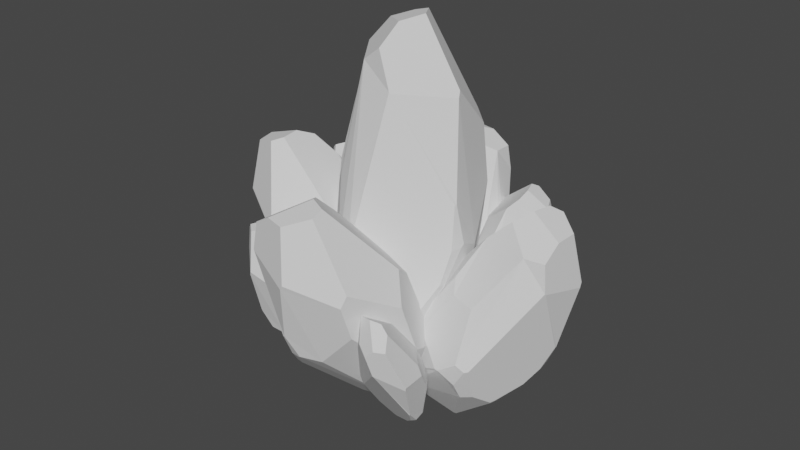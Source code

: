 # Source: Crystal.blend  (saved by Blender 3.3.6; exported with 4.5.12 LTS)
import bpy
from mathutils import Matrix  # noqa: F401  (used for matrix-valued properties, if any)

bpy.ops.wm.read_factory_settings(use_empty=True)
scene = bpy.context.scene
scene.name = 'Scene'

# ---- collections
col_collection = bpy.data.collections.new('Collection'); scene.collection.children.link(col_collection)

# ---- world
world_world = bpy.data.worlds.new('World'); scene.world = world_world
world_world.use_nodes = True; world_world.node_tree.nodes.clear()
_N = world_world.node_tree.nodes; _L = world_world.node_tree.links
n0 = _N.new('ShaderNodeOutputWorld'); n0.name = 'World Output'; n0.location = (300, 300)
n1 = _N.new('ShaderNodeBackground'); n1.name = 'Background'; n1.location = (10, 300)
n1.inputs[0].default_value = (0.05088, 0.05088, 0.05088, 1.0)
_L.new(n1.outputs[0], n0.inputs[0])
n0.is_active_output = True
world_world.color = (0.05088, 0.05088, 0.05088)
world_world.use_sun_shadow = False
world_world.sun_shadow_jitter_overblur = 0.0

# ---- meshes
me_sphere_001 = bpy.data.meshes.new('Sphere.001')
me_sphere_001.from_pydata([(-0.6023, 0.03644, 2.114), (0.388, 0.8493, 1.286), (0.9249, -0.3227, 0.0), (0.8998, -0.2503, 0.5444), (0.5357, 0.7774, 1.142), (0.9059, -0.2205, 0.5549), (0.0, -1.099, -0.5824), (-0.3587, 0.4587, -2.316), (-0.5101, -0.2598, -2.283), (-0.6994, 1.372e-07, -2.027), (-0.1093, 0.03914, -2.668), (-0.444, -0.2477, -2.354), (0.4875, 0.3239, -2.299), (0.121, 0.05179, -2.706), (0.1019, 1.055, -0.7425), (-0.0386, 1.099, 0.2535), (-0.4378, 0.961, 0.652), (0.8636, -0.4501, -0.4108), (0.6593, -0.7112, -0.8434), (0.4022, -0.4755, -2.018), (0.4047, -0.4441, -2.044), (-0.2445, -0.4632, 2.086), (0.04114, -1.134, -0.04921), (0.0, -1.14, -0.1204), (0.6464, 0.7408, 0.4353), (-0.7532, 0.004411, 1.527), (-0.8831, -0.3208, -0.5374), (-0.8008, -0.2697, 0.6902), (-0.7067, -0.001604, -1.827), (-0.5143, 0.5197, -2.012), (-0.8745, -0.2122, -1.046), (-0.7059, 1.372e-07, -2.014), (-0.677, 0.07225, -2.038), (-0.5506, 0.395, -2.117), (-0.6039, 0.8384, 0.212), (-0.4877, 0.696, -1.599), (-0.8336, 0.2892, 0.5011), (-0.8998, -0.1978, -0.7169), (0.1586, 1.029, -0.8533), (-0.345, 0.4899, -2.296), (0.2745, 0.2997, -2.56), (0.3821, 0.3391, -2.433), (0.1052, 1.048, -0.8253), (-0.4167, 0.7064, -1.801), (0.3524, 0.9341, -1.021), (0.4838, 0.4431, -2.153), (-0.4275, 0.6195, -2.012), (-0.8605, -0.2722, -1.046), (-0.8624, -0.3702, -0.6759), (-0.5685, -0.3008, -1.946), (-0.6496, -0.2469, -2.012), (0.334, -0.9843, -0.7162), (0.611, -0.762, -0.8831), (0.1938, -1.014, -0.8643), (0.3551, -0.528, -1.969), (0.3997, -0.4884, -2.007), (0.4021, -0.4879, -2.004), (0.6282, -0.7371, -0.9247), (-0.678, -0.454, 0.4822), (-0.1503, -1.091, -0.1506), (-0.4, -0.7155, 0.7345), (-0.2852, -1.008, -0.6192), (-0.3229, -0.9745, -0.6689), (-0.7697, -0.4945, -0.6026), (0.9577, -0.1818, 0.0), (0.9639, -0.141, 0.04216), (0.5009, 0.3328, -2.268), (0.5001, 0.3094, -2.06), (0.5469, -0.07805, -1.948), (0.8782, -0.3775, -0.4398), (0.902, 0.1644, -0.09861), (0.5127, 0.3845, -1.978), (0.6764, 0.07972, 1.684), (0.6524, 0.1296, 1.758), (0.2635, -0.6026, 1.834), (0.246, -0.6154, 1.853), (0.02037, -0.5133, 2.28), (-0.4378, 0.2278, 2.384), (-0.287, 0.4886, 2.43), (-0.08864, 0.4884, 2.485), (0.1513, 0.1329, 2.545), (0.02765, -0.1879, 2.505)], [], [(42, 14, 38), (65, 5, 3, 2, 64), (57, 18, 52), (74, 3, 5, 72), (80, 73, 4, 1, 79), (69, 64, 2, 17), (54, 55, 56, 57, 52, 51, 53), (32, 31, 28, 30, 37, 36, 34, 35, 29, 33), (33, 7, 10, 11, 8, 9, 32), (39, 40, 13, 10, 7), (79, 1, 15, 16, 78), (44, 45, 41, 40, 39, 46, 43, 42, 38), (51, 22, 23, 6, 53), (63, 58, 27, 26, 48), (25, 36, 37, 26, 27), (78, 16, 34, 36, 25, 0, 77), (9, 31, 32), (48, 26, 37, 30, 47), (50, 47, 30, 28), (70, 71, 45, 44, 24), (29, 35, 43, 46), (35, 34, 16, 15, 14, 42, 43), (64, 69, 68, 67, 66, 71, 70, 65), (33, 29, 46, 39, 7), (24, 44, 38, 14, 15, 1, 4), (8, 49, 50, 28, 31, 9), (58, 63, 62, 61, 59, 60), (68, 69, 17, 18, 57, 56, 19, 20), (19, 56, 55), (11, 10, 13, 20, 19, 55, 54), (75, 22, 51, 52, 18, 17, 2, 3, 74), (47, 50, 49, 62, 63, 48), (54, 53, 6, 61, 62, 49, 8, 11), (76, 21, 60, 59, 23, 22, 75), (6, 23, 59, 61), (0, 25, 27, 58, 60, 21), (12, 67, 68, 20, 13, 40, 41), (12, 66, 67), (41, 45, 71, 66, 12), (65, 70, 24, 4, 73, 72, 5), (73, 80, 81, 76, 75, 74, 72), (80, 79, 78, 77, 81), (0, 21, 76, 81, 77)])
_uv = me_sphere_001.uv_layers.new(name='UVMap')
_uv.uv.foreach_set('vector', [0.5393, 0.3582, 0.5375, 0.3739, 0.5679, 0.3528, 1.0, 0.5234, 0.9689, 0.621, 0.9656, 0.619, 0.979, 0.5154, 0.9966, 0.5154, 0.8199, 0.3392, 0.8366, 0.3547, 0.8106, 0.3472, 0.6242, 0.8647, 0.9656, 0.619, 0.9689, 0.621, 0.8457, 0.836, 0.564, 1.0, 0.8328, 0.8501, 0.7702, 0.7329, 0.691, 0.7604, 0.4352, 0.9886, 0.954, 0.4316, 0.9966, 0.5154, 0.979, 0.5154, 0.9461, 0.4371, 0.6733, 0.1403, 0.6973, 0.1332, 0.6986, 0.1337, 0.8199, 0.3392, 0.8106, 0.3472, 0.662, 0.379, 0.5868, 0.3508, 0.1195, 0.1272, 0.104, 0.1318, 0.1036, 0.1673, 0.01359, 0.3162, 0.0, 0.3788, 0.03553, 0.6108, 0.1588, 0.5557, 0.2211, 0.2109, 0.2068, 0.1322, 0.1874, 0.1122, 0.1874, 0.1122, 0.2903, 0.07435, 0.4241, 0.00731, 0.2446, 0.0671, 0.2091, 0.0805, 0.1075, 0.1293, 0.1195, 0.1272, 0.2977, 0.07808, 0.6301, 0.02782, 0.5477, 0.0, 0.4241, 0.00731, 0.2903, 0.07435, 0.4352, 0.9886, 0.691, 0.7604, 0.4621, 0.5637, 0.2479, 0.6395, 0.3288, 0.9782, 0.6719, 0.321, 0.7424, 0.1053, 0.6878, 0.05201, 0.6301, 0.02782, 0.2977, 0.07808, 0.2534, 0.1322, 0.2592, 0.1724, 0.5393, 0.3582, 0.5679, 0.3528, 0.662, 0.379, 0.5049, 0.506, 0.4828, 0.4924, 0.4828, 0.4045, 0.5868, 0.3508, 0.06983, 0.4006, 0.119, 0.6072, 0.0531, 0.6468, 0.008936, 0.413, 0.02008, 0.3866, 0.07865, 0.8061, 0.03553, 0.6108, 0.0, 0.3788, 0.008936, 0.413, 0.0531, 0.6468, 0.3288, 0.9782, 0.2479, 0.6395, 0.1588, 0.5557, 0.03553, 0.6108, 0.07865, 0.8061, 0.1596, 0.9179, 0.2479, 0.9694, 0.1075, 0.1293, 0.104, 0.1318, 0.1195, 0.1272, 0.02008, 0.3866, 0.008936, 0.413, 0.0, 0.3788, 0.01359, 0.3162, 0.02109, 0.3162, 0.1342, 0.1322, 0.02109, 0.3162, 0.01359, 0.3162, 0.1036, 0.1673, 0.9668, 0.4966, 0.7579, 0.1386, 0.7424, 0.1053, 0.6719, 0.321, 0.8296, 0.5983, 0.2068, 0.1322, 0.2211, 0.2109, 0.2592, 0.1724, 0.2534, 0.1322, 0.2211, 0.2109, 0.1588, 0.5557, 0.2479, 0.6395, 0.4621, 0.5637, 0.5375, 0.3739, 0.5393, 0.3582, 0.2592, 0.1724, 0.9966, 0.5154, 0.954, 0.4316, 0.7763, 0.1443, 0.7511, 0.1229, 0.7516, 0.08347, 0.7579, 0.1386, 0.9668, 0.4966, 1.0, 0.5234, 0.1874, 0.1122, 0.2068, 0.1322, 0.2534, 0.1322, 0.2977, 0.07808, 0.2903, 0.07435, 0.8296, 0.5983, 0.6719, 0.321, 0.5679, 0.3528, 0.5375, 0.3739, 0.4621, 0.5637, 0.691, 0.7604, 0.7702, 0.7329, 0.2091, 0.0805, 0.1777, 0.1448, 0.1342, 0.1322, 0.1036, 0.1673, 0.104, 0.1318, 0.1075, 0.1293, 0.119, 0.6072, 0.06983, 0.4006, 0.3095, 0.388, 0.3298, 0.3974, 0.4021, 0.4867, 0.2682, 0.6552, 0.7763, 0.1443, 0.954, 0.4316, 0.9461, 0.4371, 0.8366, 0.3547, 0.8199, 0.3392, 0.6986, 0.1337, 0.6986, 0.1311, 0.6999, 0.1261, 0.6986, 0.1311, 0.6986, 0.1337, 0.6973, 0.1332, 0.2446, 0.0671, 0.4241, 0.00731, 0.5477, 0.0, 0.6999, 0.1261, 0.6986, 0.1311, 0.6973, 0.1332, 0.6733, 0.1403, 0.6148, 0.8682, 0.5049, 0.506, 0.662, 0.379, 0.8106, 0.3472, 0.8366, 0.3547, 0.9461, 0.4371, 0.979, 0.5154, 0.9656, 0.619, 0.6242, 0.8647, 0.02109, 0.3162, 0.1342, 0.1322, 0.1777, 0.1448, 0.3095, 0.388, 0.06983, 0.4006, 0.02008, 0.3866, 0.6733, 0.1403, 0.5868, 0.3508, 0.4828, 0.4045, 0.3298, 0.3974, 0.3095, 0.388, 0.1777, 0.1448, 0.2091, 0.0805, 0.2446, 0.0671, 0.4937, 0.9496, 0.3516, 0.9126, 0.2682, 0.6552, 0.4021, 0.4867, 0.4828, 0.4924, 0.5049, 0.506, 0.6148, 0.8682, 0.4828, 0.4045, 0.4828, 0.4924, 0.4021, 0.4867, 0.3298, 0.3974, 0.1596, 0.9179, 0.07865, 0.8061, 0.0531, 0.6468, 0.119, 0.6072, 0.2682, 0.6552, 0.3516, 0.9126, 0.7444, 0.07758, 0.7511, 0.1229, 0.7763, 0.1443, 0.6999, 0.1261, 0.5477, 0.0, 0.6301, 0.02782, 0.6878, 0.05201, 0.7444, 0.07758, 0.7516, 0.08347, 0.7511, 0.1229, 0.6878, 0.05201, 0.7424, 0.1053, 0.7579, 0.1386, 0.7516, 0.08347, 0.7444, 0.07758, 1.0, 0.5234, 0.9668, 0.4966, 0.8296, 0.5983, 0.7702, 0.7329, 0.8328, 0.8501, 0.8457, 0.836, 0.9689, 0.621, 0.8328, 0.8501, 0.564, 1.0, 0.4976, 0.9925, 0.4937, 0.9496, 0.6148, 0.8682, 0.6242, 0.8647, 0.8457, 0.836, 0.564, 1.0, 0.4352, 0.9886, 0.3288, 0.9782, 0.2479, 0.9694, 0.4976, 0.9925, 0.1596, 0.9179, 0.3516, 0.9126, 0.4937, 0.9496, 0.4976, 0.9925, 0.2479, 0.9694])
me_sphere_001.update()
me_sphere_003 = bpy.data.meshes.new('Sphere.003')
me_sphere_003.from_pydata([(1.57, -0.07769, 0.4966), (1.755, 0.8047, -0.2648), (2.004, 0.007035, -1.31), (2.142, 0.07214, -0.9962), (1.825, 0.7858, -0.411), (2.142, 0.09725, -0.9896), (1.404, -0.8701, -1.337), (0.2101, 0.1885, -1.962), (0.3053, -0.4103, -1.962), (0.1942, -0.2539, -1.718), (0.3718, -0.07794, -2.3), (0.3236, -0.3845, -2.026), (0.8126, 0.32, -2.311), (0.5094, -0.00511, -2.413), (0.8641, 0.8255, -1.229), (1.077, 0.8494, -0.6257), (0.9747, 0.643, -0.2626), (1.865, -0.1209, -1.522), (1.658, -0.393, -1.703), (1.052, -0.316, -2.211), (1.037, -0.2917, -2.223), (1.928, -0.3667, 0.2815), (1.61, -0.8699, -1.068), (1.562, -0.8883, -1.091), (1.683, 0.7676, -0.8438), (1.291, -0.1617, 0.2353), (0.6301, -0.5105, -0.8692), (1.063, -0.4121, -0.23), (0.2534, -0.2513, -1.606), (0.1879, 0.2014, -1.727), (0.4457, -0.4387, -1.137), (0.194, -0.2553, -1.708), (0.1869, -0.1919, -1.725), (0.1625, 0.09146, -1.783), (0.7556, 0.4888, -0.4478), (0.2919, 0.3578, -1.494), (0.837, 0.006992, -0.258), (0.5301, -0.4249, -0.9464), (0.8731, 0.8179, -1.315), (0.2174, 0.2172, -1.954), (0.594, 0.2343, -2.369), (0.6958, 0.2985, -2.339), (0.8418, 0.8183, -1.276), (0.2718, 0.3797, -1.632), (0.9731, 0.7933, -1.494), (0.8258, 0.4158, -2.217), (0.2198, 0.3031, -1.751), (0.4704, -0.4813, -1.149), (0.6125, -0.5472, -0.9583), (0.3847, -0.4486, -1.76), (0.2959, -0.4312, -1.757), (1.553, -0.6919, -1.532), (1.627, -0.4471, -1.711), (1.421, -0.7586, -1.559), (1.05, -0.3684, -2.172), (1.057, -0.3264, -2.206), (1.059, -0.3252, -2.205), (1.618, -0.4242, -1.738), (1.126, -0.527, -0.413), (1.439, -0.893, -1.041), (1.459, -0.6452, -0.4173), (1.179, -0.8798, -1.231), (1.129, -0.8657, -1.239), (0.7296, -0.6157, -0.9697), (1.989, 0.1255, -1.308), (1.996, 0.1602, -1.283), (0.8291, 0.3316, -2.298), (0.9007, 0.3192, -2.188), (1.068, 0.03481, -2.188), (1.846, -0.06135, -1.536), (1.831, 0.3759, -1.301), (0.916, 0.3834, -2.14), (2.272, 0.2993, -0.2504), (2.266, 0.3335, -0.1951), (2.222, -0.3408, -0.07627), (2.219, -0.355, -0.06067), (2.179, -0.3262, 0.2742), (1.717, 0.1246, 0.5978), (1.764, 0.3703, 0.5904), (1.913, 0.4269, 0.5397), (2.184, 0.2196, 0.436), (2.172, -0.06497, 0.4293)], [], [(42, 14, 38), (65, 5, 3, 2, 64), (57, 18, 52), (74, 3, 5, 72), (80, 73, 4, 1, 79), (69, 64, 2, 17), (54, 55, 56, 57, 52, 51, 53), (32, 31, 28, 30, 37, 36, 34, 35, 29, 33), (33, 7, 10, 11, 8, 9, 32), (39, 40, 13, 10, 7), (79, 1, 15, 16, 78), (44, 45, 41, 40, 39, 46, 43, 42, 38), (51, 22, 23, 6, 53), (63, 58, 27, 26, 48), (25, 36, 37, 26, 27), (78, 16, 34, 36, 25, 0, 77), (9, 31, 32), (48, 26, 37, 30, 47), (50, 47, 30, 28), (70, 71, 45, 44, 24), (29, 35, 43, 46), (35, 34, 16, 15, 14, 42, 43), (64, 69, 68, 67, 66, 71, 70, 65), (33, 29, 46, 39, 7), (24, 44, 38, 14, 15, 1, 4), (8, 49, 50, 28, 31, 9), (58, 63, 62, 61, 59, 60), (68, 69, 17, 18, 57, 56, 19, 20), (19, 56, 55), (11, 10, 13, 20, 19, 55, 54), (75, 22, 51, 52, 18, 17, 2, 3, 74), (47, 50, 49, 62, 63, 48), (54, 53, 6, 61, 62, 49, 8, 11), (76, 21, 60, 59, 23, 22, 75), (6, 23, 59, 61), (0, 25, 27, 58, 60, 21), (12, 67, 68, 20, 13, 40, 41), (12, 66, 67), (41, 45, 71, 66, 12), (65, 70, 24, 4, 73, 72, 5), (73, 80, 81, 76, 75, 74, 72), (80, 79, 78, 77, 81), (0, 21, 76, 81, 77)])
_uv = me_sphere_003.uv_layers.new(name='UVMap')
_uv.uv.foreach_set('vector', [0.5393, 0.3582, 0.5375, 0.3739, 0.5679, 0.3528, 1.0, 0.5234, 0.9689, 0.621, 0.9656, 0.619, 0.979, 0.5154, 0.9966, 0.5154, 0.8199, 0.3392, 0.8366, 0.3547, 0.8106, 0.3472, 0.6242, 0.8647, 0.9656, 0.619, 0.9689, 0.621, 0.8457, 0.836, 0.564, 1.0, 0.8328, 0.8501, 0.7702, 0.7329, 0.691, 0.7604, 0.4352, 0.9886, 0.954, 0.4316, 0.9966, 0.5154, 0.979, 0.5154, 0.9461, 0.4371, 0.6733, 0.1403, 0.6973, 0.1332, 0.6986, 0.1337, 0.8199, 0.3392, 0.8106, 0.3472, 0.662, 0.379, 0.5868, 0.3508, 0.1195, 0.1272, 0.104, 0.1318, 0.1036, 0.1673, 0.01359, 0.3162, 0.0, 0.3788, 0.03553, 0.6108, 0.1588, 0.5557, 0.2211, 0.2109, 0.2068, 0.1322, 0.1874, 0.1122, 0.1874, 0.1122, 0.2903, 0.07435, 0.4241, 0.00731, 0.2446, 0.0671, 0.2091, 0.0805, 0.1075, 0.1293, 0.1195, 0.1272, 0.2977, 0.07808, 0.6301, 0.02782, 0.5477, 0.0, 0.4241, 0.00731, 0.2903, 0.07435, 0.4352, 0.9886, 0.691, 0.7604, 0.4621, 0.5637, 0.2479, 0.6395, 0.3288, 0.9782, 0.6719, 0.321, 0.7424, 0.1053, 0.6878, 0.05201, 0.6301, 0.02782, 0.2977, 0.07808, 0.2534, 0.1322, 0.2592, 0.1724, 0.5393, 0.3582, 0.5679, 0.3528, 0.662, 0.379, 0.5049, 0.506, 0.4828, 0.4924, 0.4828, 0.4045, 0.5868, 0.3508, 0.06983, 0.4006, 0.119, 0.6072, 0.0531, 0.6468, 0.008936, 0.413, 0.02008, 0.3866, 0.07865, 0.8061, 0.03553, 0.6108, 0.0, 0.3788, 0.008936, 0.413, 0.0531, 0.6468, 0.3288, 0.9782, 0.2479, 0.6395, 0.1588, 0.5557, 0.03553, 0.6108, 0.07865, 0.8061, 0.1596, 0.9179, 0.2479, 0.9694, 0.1075, 0.1293, 0.104, 0.1318, 0.1195, 0.1272, 0.02008, 0.3866, 0.008936, 0.413, 0.0, 0.3788, 0.01359, 0.3162, 0.02109, 0.3162, 0.1342, 0.1322, 0.02109, 0.3162, 0.01359, 0.3162, 0.1036, 0.1673, 0.9668, 0.4966, 0.7579, 0.1386, 0.7424, 0.1053, 0.6719, 0.321, 0.8296, 0.5983, 0.2068, 0.1322, 0.2211, 0.2109, 0.2592, 0.1724, 0.2534, 0.1322, 0.2211, 0.2109, 0.1588, 0.5557, 0.2479, 0.6395, 0.4621, 0.5637, 0.5375, 0.3739, 0.5393, 0.3582, 0.2592, 0.1724, 0.9966, 0.5154, 0.954, 0.4316, 0.7763, 0.1443, 0.7511, 0.1229, 0.7516, 0.08347, 0.7579, 0.1386, 0.9668, 0.4966, 1.0, 0.5234, 0.1874, 0.1122, 0.2068, 0.1322, 0.2534, 0.1322, 0.2977, 0.07808, 0.2903, 0.07435, 0.8296, 0.5983, 0.6719, 0.321, 0.5679, 0.3528, 0.5375, 0.3739, 0.4621, 0.5637, 0.691, 0.7604, 0.7702, 0.7329, 0.2091, 0.0805, 0.1777, 0.1448, 0.1342, 0.1322, 0.1036, 0.1673, 0.104, 0.1318, 0.1075, 0.1293, 0.119, 0.6072, 0.06983, 0.4006, 0.3095, 0.388, 0.3298, 0.3974, 0.4021, 0.4867, 0.2682, 0.6552, 0.7763, 0.1443, 0.954, 0.4316, 0.9461, 0.4371, 0.8366, 0.3547, 0.8199, 0.3392, 0.6986, 0.1337, 0.6986, 0.1311, 0.6999, 0.1261, 0.6986, 0.1311, 0.6986, 0.1337, 0.6973, 0.1332, 0.2446, 0.0671, 0.4241, 0.00731, 0.5477, 0.0, 0.6999, 0.1261, 0.6986, 0.1311, 0.6973, 0.1332, 0.6733, 0.1403, 0.6148, 0.8682, 0.5049, 0.506, 0.662, 0.379, 0.8106, 0.3472, 0.8366, 0.3547, 0.9461, 0.4371, 0.979, 0.5154, 0.9656, 0.619, 0.6242, 0.8647, 0.02109, 0.3162, 0.1342, 0.1322, 0.1777, 0.1448, 0.3095, 0.388, 0.06983, 0.4006, 0.02008, 0.3866, 0.6733, 0.1403, 0.5868, 0.3508, 0.4828, 0.4045, 0.3298, 0.3974, 0.3095, 0.388, 0.1777, 0.1448, 0.2091, 0.0805, 0.2446, 0.0671, 0.4937, 0.9496, 0.3516, 0.9126, 0.2682, 0.6552, 0.4021, 0.4867, 0.4828, 0.4924, 0.5049, 0.506, 0.6148, 0.8682, 0.4828, 0.4045, 0.4828, 0.4924, 0.4021, 0.4867, 0.3298, 0.3974, 0.1596, 0.9179, 0.07865, 0.8061, 0.0531, 0.6468, 0.119, 0.6072, 0.2682, 0.6552, 0.3516, 0.9126, 0.7444, 0.07758, 0.7511, 0.1229, 0.7763, 0.1443, 0.6999, 0.1261, 0.5477, 0.0, 0.6301, 0.02782, 0.6878, 0.05201, 0.7444, 0.07758, 0.7516, 0.08347, 0.7511, 0.1229, 0.6878, 0.05201, 0.7424, 0.1053, 0.7579, 0.1386, 0.7516, 0.08347, 0.7444, 0.07758, 1.0, 0.5234, 0.9668, 0.4966, 0.8296, 0.5983, 0.7702, 0.7329, 0.8328, 0.8501, 0.8457, 0.836, 0.9689, 0.621, 0.8328, 0.8501, 0.564, 1.0, 0.4976, 0.9925, 0.4937, 0.9496, 0.6148, 0.8682, 0.6242, 0.8647, 0.8457, 0.836, 0.564, 1.0, 0.4352, 0.9886, 0.3288, 0.9782, 0.2479, 0.9694, 0.4976, 0.9925, 0.1596, 0.9179, 0.3516, 0.9126, 0.4937, 0.9496, 0.4976, 0.9925, 0.2479, 0.9694])
me_sphere_003.update()
me_sphere_004 = bpy.data.meshes.new('Sphere.004')
me_sphere_004.from_pydata([(-1.431, -0.07944, 0.7577), (-1.339, -0.9762, -0.003701), (-1.818, -0.2916, -1.049), (-1.93, -0.3956, -0.7351), (-1.412, -0.9796, -0.1499), (-1.922, -0.4195, -0.7285), (-1.513, 0.7262, -1.076), (-0.05424, 0.07957, -1.701), (-0.3266, 0.6213, -1.701), (-0.1733, 0.506, -1.456), (-0.2892, 0.2844, -2.039), (-0.3363, 0.5912, -1.765), (-0.5885, -0.2284, -2.049), (-0.3981, 0.1733, -2.152), (-0.4842, -0.7258, -0.9674), (-0.68, -0.8132, -0.3646), (-0.6449, -0.5855, -0.001482), (-1.725, -0.1275, -1.261), (-1.611, 0.1943, -1.442), (-1.009, 0.3049, -1.95), (-0.9879, 0.2863, -1.962), (-1.86, 0.08736, 0.5426), (-1.709, 0.6634, -0.8067), (-1.669, 0.6957, -0.8294), (-1.282, -0.919, -0.5827), (-1.191, 0.08533, 0.4965), (-0.6666, 0.6182, -0.608), (-1.049, 0.3931, 0.03112), (-0.229, 0.4856, -1.345), (-0.02916, 0.07404, -1.466), (-0.469, 0.6057, -0.8758), (-0.1735, 0.5074, -1.447), (-0.1475, 0.4491, -1.464), (-0.03831, 0.1865, -1.522), (-0.4829, -0.372, -0.1867), (-0.0808, -0.1065, -1.233), (-0.7066, 0.06237, 0.003101), (-0.5452, 0.567, -0.6853), (-0.4951, -0.7213, -1.053), (-0.0525, 0.05007, -1.692), (-0.4061, -0.08052, -2.108), (-0.4837, -0.1726, -2.078), (-0.4651, -0.7122, -1.015), (-0.05506, -0.1213, -1.371), (-0.5978, -0.7281, -1.233), (-0.572, -0.3238, -1.956), (-0.0287, -0.03252, -1.49), (-0.5055, 0.6389, -0.8881), (-0.6609, 0.6585, -0.6972), (-0.4139, 0.6337, -1.498), (-0.324, 0.6441, -1.496), (-1.601, 0.511, -1.271), (-1.597, 0.2555, -1.45), (-1.495, 0.6148, -1.298), (-1.023, 0.3556, -1.91), (-1.018, 0.3132, -1.944), (-1.019, 0.3114, -1.944), (-1.582, 0.2362, -1.477), (-1.144, 0.4835, -0.1519), (-1.554, 0.7372, -0.7795), (-1.497, 0.4952, -0.1562), (-1.301, 0.8036, -0.9703), (-1.25, 0.8053, -0.9783), (-0.7932, 0.6883, -0.7086), (-1.768, -0.4, -1.047), (-1.765, -0.4352, -1.022), (-0.6007, -0.2445, -2.037), (-0.6727, -0.2544, -1.927), (-0.918, -0.03413, -1.927), (-1.689, -0.1787, -1.275), (-1.542, -0.5907, -1.04), (-0.6677, -0.3202, -1.879), (-1.985, -0.6515, 0.01069), (-1.97, -0.6824, 0.06604), (-2.131, -0.02629, 0.1848), (-2.133, -0.01194, 0.2004), (-2.087, -0.02737, 0.5353), (-1.509, -0.3165, 0.8589), (-1.48, -0.5651, 0.8515), (-1.605, -0.6643, 0.8008), (-1.925, -0.5488, 0.6971), (-2.0, -0.274, 0.6904)], [], [(42, 14, 38), (65, 5, 3, 2, 64), (57, 18, 52), (74, 3, 5, 72), (80, 73, 4, 1, 79), (69, 64, 2, 17), (54, 55, 56, 57, 52, 51, 53), (32, 31, 28, 30, 37, 36, 34, 35, 29, 33), (33, 7, 10, 11, 8, 9, 32), (39, 40, 13, 10, 7), (79, 1, 15, 16, 78), (44, 45, 41, 40, 39, 46, 43, 42, 38), (51, 22, 23, 6, 53), (63, 58, 27, 26, 48), (25, 36, 37, 26, 27), (78, 16, 34, 36, 25, 0, 77), (9, 31, 32), (48, 26, 37, 30, 47), (50, 47, 30, 28), (70, 71, 45, 44, 24), (29, 35, 43, 46), (35, 34, 16, 15, 14, 42, 43), (64, 69, 68, 67, 66, 71, 70, 65), (33, 29, 46, 39, 7), (24, 44, 38, 14, 15, 1, 4), (8, 49, 50, 28, 31, 9), (58, 63, 62, 61, 59, 60), (68, 69, 17, 18, 57, 56, 19, 20), (19, 56, 55), (11, 10, 13, 20, 19, 55, 54), (75, 22, 51, 52, 18, 17, 2, 3, 74), (47, 50, 49, 62, 63, 48), (54, 53, 6, 61, 62, 49, 8, 11), (76, 21, 60, 59, 23, 22, 75), (6, 23, 59, 61), (0, 25, 27, 58, 60, 21), (12, 67, 68, 20, 13, 40, 41), (12, 66, 67), (41, 45, 71, 66, 12), (65, 70, 24, 4, 73, 72, 5), (73, 80, 81, 76, 75, 74, 72), (80, 79, 78, 77, 81), (0, 21, 76, 81, 77)])
_uv = me_sphere_004.uv_layers.new(name='UVMap')
_uv.uv.foreach_set('vector', [0.5393, 0.3582, 0.5375, 0.3739, 0.5679, 0.3528, 1.0, 0.5234, 0.9689, 0.621, 0.9656, 0.619, 0.979, 0.5154, 0.9966, 0.5154, 0.8199, 0.3392, 0.8366, 0.3547, 0.8106, 0.3472, 0.6242, 0.8647, 0.9656, 0.619, 0.9689, 0.621, 0.8457, 0.836, 0.564, 1.0, 0.8328, 0.8501, 0.7702, 0.7329, 0.691, 0.7604, 0.4352, 0.9886, 0.954, 0.4316, 0.9966, 0.5154, 0.979, 0.5154, 0.9461, 0.4371, 0.6733, 0.1403, 0.6973, 0.1332, 0.6986, 0.1337, 0.8199, 0.3392, 0.8106, 0.3472, 0.662, 0.379, 0.5868, 0.3508, 0.1195, 0.1272, 0.104, 0.1318, 0.1036, 0.1673, 0.01359, 0.3162, 0.0, 0.3788, 0.03553, 0.6108, 0.1588, 0.5557, 0.2211, 0.2109, 0.2068, 0.1322, 0.1874, 0.1122, 0.1874, 0.1122, 0.2903, 0.07435, 0.4241, 0.00731, 0.2446, 0.0671, 0.2091, 0.0805, 0.1075, 0.1293, 0.1195, 0.1272, 0.2977, 0.07808, 0.6301, 0.02782, 0.5477, 0.0, 0.4241, 0.00731, 0.2903, 0.07435, 0.4352, 0.9886, 0.691, 0.7604, 0.4621, 0.5637, 0.2479, 0.6395, 0.3288, 0.9782, 0.6719, 0.321, 0.7424, 0.1053, 0.6878, 0.05201, 0.6301, 0.02782, 0.2977, 0.07808, 0.2534, 0.1322, 0.2592, 0.1724, 0.5393, 0.3582, 0.5679, 0.3528, 0.662, 0.379, 0.5049, 0.506, 0.4828, 0.4924, 0.4828, 0.4045, 0.5868, 0.3508, 0.06983, 0.4006, 0.119, 0.6072, 0.0531, 0.6468, 0.008936, 0.413, 0.02008, 0.3866, 0.07865, 0.8061, 0.03553, 0.6108, 0.0, 0.3788, 0.008936, 0.413, 0.0531, 0.6468, 0.3288, 0.9782, 0.2479, 0.6395, 0.1588, 0.5557, 0.03553, 0.6108, 0.07865, 0.8061, 0.1596, 0.9179, 0.2479, 0.9694, 0.1075, 0.1293, 0.104, 0.1318, 0.1195, 0.1272, 0.02008, 0.3866, 0.008936, 0.413, 0.0, 0.3788, 0.01359, 0.3162, 0.02109, 0.3162, 0.1342, 0.1322, 0.02109, 0.3162, 0.01359, 0.3162, 0.1036, 0.1673, 0.9668, 0.4966, 0.7579, 0.1386, 0.7424, 0.1053, 0.6719, 0.321, 0.8296, 0.5983, 0.2068, 0.1322, 0.2211, 0.2109, 0.2592, 0.1724, 0.2534, 0.1322, 0.2211, 0.2109, 0.1588, 0.5557, 0.2479, 0.6395, 0.4621, 0.5637, 0.5375, 0.3739, 0.5393, 0.3582, 0.2592, 0.1724, 0.9966, 0.5154, 0.954, 0.4316, 0.7763, 0.1443, 0.7511, 0.1229, 0.7516, 0.08347, 0.7579, 0.1386, 0.9668, 0.4966, 1.0, 0.5234, 0.1874, 0.1122, 0.2068, 0.1322, 0.2534, 0.1322, 0.2977, 0.07808, 0.2903, 0.07435, 0.8296, 0.5983, 0.6719, 0.321, 0.5679, 0.3528, 0.5375, 0.3739, 0.4621, 0.5637, 0.691, 0.7604, 0.7702, 0.7329, 0.2091, 0.0805, 0.1777, 0.1448, 0.1342, 0.1322, 0.1036, 0.1673, 0.104, 0.1318, 0.1075, 0.1293, 0.119, 0.6072, 0.06983, 0.4006, 0.3095, 0.388, 0.3298, 0.3974, 0.4021, 0.4867, 0.2682, 0.6552, 0.7763, 0.1443, 0.954, 0.4316, 0.9461, 0.4371, 0.8366, 0.3547, 0.8199, 0.3392, 0.6986, 0.1337, 0.6986, 0.1311, 0.6999, 0.1261, 0.6986, 0.1311, 0.6986, 0.1337, 0.6973, 0.1332, 0.2446, 0.0671, 0.4241, 0.00731, 0.5477, 0.0, 0.6999, 0.1261, 0.6986, 0.1311, 0.6973, 0.1332, 0.6733, 0.1403, 0.6148, 0.8682, 0.5049, 0.506, 0.662, 0.379, 0.8106, 0.3472, 0.8366, 0.3547, 0.9461, 0.4371, 0.979, 0.5154, 0.9656, 0.619, 0.6242, 0.8647, 0.02109, 0.3162, 0.1342, 0.1322, 0.1777, 0.1448, 0.3095, 0.388, 0.06983, 0.4006, 0.02008, 0.3866, 0.6733, 0.1403, 0.5868, 0.3508, 0.4828, 0.4045, 0.3298, 0.3974, 0.3095, 0.388, 0.1777, 0.1448, 0.2091, 0.0805, 0.2446, 0.0671, 0.4937, 0.9496, 0.3516, 0.9126, 0.2682, 0.6552, 0.4021, 0.4867, 0.4828, 0.4924, 0.5049, 0.506, 0.6148, 0.8682, 0.4828, 0.4045, 0.4828, 0.4924, 0.4021, 0.4867, 0.3298, 0.3974, 0.1596, 0.9179, 0.07865, 0.8061, 0.0531, 0.6468, 0.119, 0.6072, 0.2682, 0.6552, 0.3516, 0.9126, 0.7444, 0.07758, 0.7511, 0.1229, 0.7763, 0.1443, 0.6999, 0.1261, 0.5477, 0.0, 0.6301, 0.02782, 0.6878, 0.05201, 0.7444, 0.07758, 0.7516, 0.08347, 0.7511, 0.1229, 0.6878, 0.05201, 0.7424, 0.1053, 0.7579, 0.1386, 0.7516, 0.08347, 0.7444, 0.07758, 1.0, 0.5234, 0.9668, 0.4966, 0.8296, 0.5983, 0.7702, 0.7329, 0.8328, 0.8501, 0.8457, 0.836, 0.9689, 0.621, 0.8328, 0.8501, 0.564, 1.0, 0.4976, 0.9925, 0.4937, 0.9496, 0.6148, 0.8682, 0.6242, 0.8647, 0.8457, 0.836, 0.564, 1.0, 0.4352, 0.9886, 0.3288, 0.9782, 0.2479, 0.9694, 0.4976, 0.9925, 0.1596, 0.9179, 0.3516, 0.9126, 0.4937, 0.9496, 0.4976, 0.9925, 0.2479, 0.9694])
me_sphere_004.update()
me_sphere_005 = bpy.data.meshes.new('Sphere.005')
me_sphere_005.from_pydata([(-0.2348, 1.41, 0.5641), (-1.087, 1.704, -0.1974), (-0.2643, 1.851, -1.243), (-0.3115, 1.996, -0.9287), (-1.059, 1.772, -0.3436), (-0.3364, 1.999, -0.9222), (0.5302, 1.145, -1.27), (-0.6703, 0.09452, -1.895), (-0.06426, 0.1135, -1.895), (-0.2334, 0.02295, -1.65), (-0.3856, 0.2213, -2.233), (-0.08751, 0.1349, -1.958), (-0.7248, 0.7088, -2.243), (-0.4405, 0.367, -2.346), (-1.22, 0.8236, -1.161), (-1.217, 1.038, -0.5582), (-1.025, 0.9103, -0.1951), (-0.1548, 1.697, -1.455), (0.08906, 1.458, -1.636), (-0.06374, 0.8661, -2.144), (-0.08974, 0.8543, -2.156), (0.09695, 1.729, 0.3489), (0.556, 1.35, -1.0), (0.5683, 1.299, -1.023), (-1.059, 1.628, -0.7764), (-0.1867, 1.123, 0.3028), (0.07608, 0.4231, -0.8017), (0.03307, 0.8652, -0.1625), (-0.2285, 0.08205, -1.539), (-0.6859, 0.0741, -1.66), (-0.01845, 0.2492, -1.069), (-0.232, 0.02258, -1.641), (-0.2958, 0.02352, -1.657), (-0.58, 0.03504, -1.716), (-0.8994, 0.6735, -0.3803), (-0.8279, 0.1969, -1.427), (-0.4112, 0.6935, -0.1906), (-0.02145, 0.3346, -0.8789), (-1.211, 0.8316, -1.247), (-0.6978, 0.1054, -1.886), (-0.6674, 0.4811, -2.301), (-0.7182, 0.5902, -2.272), (-1.215, 0.8006, -1.208), (-0.8522, 0.1798, -1.564), (-1.174, 0.9276, -1.427), (-0.8182, 0.734, -2.149), (-0.7827, 0.1185, -1.684), (0.027, 0.2684, -1.082), (0.1102, 0.401, -0.8908), (-0.0163, 0.1875, -1.692), (-0.04473, 0.1015, -1.689), (0.3723, 1.316, -1.465), (0.1387, 1.42, -1.643), (0.4218, 1.176, -1.492), (-0.01203, 0.8572, -2.104), (-0.05277, 0.8699, -2.138), (-0.05365, 0.8723, -2.138), (0.115, 1.414, -1.67), (0.155, 0.9131, -0.3456), (0.5575, 1.178, -0.9732), (0.3141, 1.228, -0.3499), (0.5115, 0.9208, -1.164), (0.4913, 0.8735, -1.172), (0.1929, 0.5086, -0.9022), (-0.3836, 1.851, -1.24), (-0.4172, 1.863, -1.216), (-0.7342, 0.7266, -2.231), (-0.7129, 0.7961, -2.12), (-0.4098, 0.9259, -2.121), (-0.2163, 1.686, -1.469), (-0.6519, 1.726, -1.233), (-0.7747, 0.8193, -2.072), (-0.5205, 2.154, -0.183), (-0.555, 2.153, -0.1276), (0.1082, 2.023, -0.008814), (0.122, 2.019, 0.006778), (0.08836, 1.983, 0.3417), (-0.417, 1.581, 0.6653), (-0.6548, 1.659, 0.6578), (-0.6922, 1.814, 0.6071), (-0.4524, 2.056, 0.5034), (-0.1717, 2.009, 0.4968)], [], [(42, 14, 38), (65, 5, 3, 2, 64), (57, 18, 52), (74, 3, 5, 72), (80, 73, 4, 1, 79), (69, 64, 2, 17), (54, 55, 56, 57, 52, 51, 53), (32, 31, 28, 30, 37, 36, 34, 35, 29, 33), (33, 7, 10, 11, 8, 9, 32), (39, 40, 13, 10, 7), (79, 1, 15, 16, 78), (44, 45, 41, 40, 39, 46, 43, 42, 38), (51, 22, 23, 6, 53), (63, 58, 27, 26, 48), (25, 36, 37, 26, 27), (78, 16, 34, 36, 25, 0, 77), (9, 31, 32), (48, 26, 37, 30, 47), (50, 47, 30, 28), (70, 71, 45, 44, 24), (29, 35, 43, 46), (35, 34, 16, 15, 14, 42, 43), (64, 69, 68, 67, 66, 71, 70, 65), (33, 29, 46, 39, 7), (24, 44, 38, 14, 15, 1, 4), (8, 49, 50, 28, 31, 9), (58, 63, 62, 61, 59, 60), (68, 69, 17, 18, 57, 56, 19, 20), (19, 56, 55), (11, 10, 13, 20, 19, 55, 54), (75, 22, 51, 52, 18, 17, 2, 3, 74), (47, 50, 49, 62, 63, 48), (54, 53, 6, 61, 62, 49, 8, 11), (76, 21, 60, 59, 23, 22, 75), (6, 23, 59, 61), (0, 25, 27, 58, 60, 21), (12, 67, 68, 20, 13, 40, 41), (12, 66, 67), (41, 45, 71, 66, 12), (65, 70, 24, 4, 73, 72, 5), (73, 80, 81, 76, 75, 74, 72), (80, 79, 78, 77, 81), (0, 21, 76, 81, 77)])
_uv = me_sphere_005.uv_layers.new(name='UVMap')
_uv.uv.foreach_set('vector', [0.5393, 0.3582, 0.5375, 0.3739, 0.5679, 0.3528, 1.0, 0.5234, 0.9689, 0.621, 0.9656, 0.619, 0.979, 0.5154, 0.9966, 0.5154, 0.8199, 0.3392, 0.8366, 0.3547, 0.8106, 0.3472, 0.6242, 0.8647, 0.9656, 0.619, 0.9689, 0.621, 0.8457, 0.836, 0.564, 1.0, 0.8328, 0.8501, 0.7702, 0.7329, 0.691, 0.7604, 0.4352, 0.9886, 0.954, 0.4316, 0.9966, 0.5154, 0.979, 0.5154, 0.9461, 0.4371, 0.6733, 0.1403, 0.6973, 0.1332, 0.6986, 0.1337, 0.8199, 0.3392, 0.8106, 0.3472, 0.662, 0.379, 0.5868, 0.3508, 0.1195, 0.1272, 0.104, 0.1318, 0.1036, 0.1673, 0.01359, 0.3162, 0.0, 0.3788, 0.03553, 0.6108, 0.1588, 0.5557, 0.2211, 0.2109, 0.2068, 0.1322, 0.1874, 0.1122, 0.1874, 0.1122, 0.2903, 0.07435, 0.4241, 0.00731, 0.2446, 0.0671, 0.2091, 0.0805, 0.1075, 0.1293, 0.1195, 0.1272, 0.2977, 0.07808, 0.6301, 0.02782, 0.5477, 0.0, 0.4241, 0.00731, 0.2903, 0.07435, 0.4352, 0.9886, 0.691, 0.7604, 0.4621, 0.5637, 0.2479, 0.6395, 0.3288, 0.9782, 0.6719, 0.321, 0.7424, 0.1053, 0.6878, 0.05201, 0.6301, 0.02782, 0.2977, 0.07808, 0.2534, 0.1322, 0.2592, 0.1724, 0.5393, 0.3582, 0.5679, 0.3528, 0.662, 0.379, 0.5049, 0.506, 0.4828, 0.4924, 0.4828, 0.4045, 0.5868, 0.3508, 0.06983, 0.4006, 0.119, 0.6072, 0.0531, 0.6468, 0.008936, 0.413, 0.02008, 0.3866, 0.07865, 0.8061, 0.03553, 0.6108, 0.0, 0.3788, 0.008936, 0.413, 0.0531, 0.6468, 0.3288, 0.9782, 0.2479, 0.6395, 0.1588, 0.5557, 0.03553, 0.6108, 0.07865, 0.8061, 0.1596, 0.9179, 0.2479, 0.9694, 0.1075, 0.1293, 0.104, 0.1318, 0.1195, 0.1272, 0.02008, 0.3866, 0.008936, 0.413, 0.0, 0.3788, 0.01359, 0.3162, 0.02109, 0.3162, 0.1342, 0.1322, 0.02109, 0.3162, 0.01359, 0.3162, 0.1036, 0.1673, 0.9668, 0.4966, 0.7579, 0.1386, 0.7424, 0.1053, 0.6719, 0.321, 0.8296, 0.5983, 0.2068, 0.1322, 0.2211, 0.2109, 0.2592, 0.1724, 0.2534, 0.1322, 0.2211, 0.2109, 0.1588, 0.5557, 0.2479, 0.6395, 0.4621, 0.5637, 0.5375, 0.3739, 0.5393, 0.3582, 0.2592, 0.1724, 0.9966, 0.5154, 0.954, 0.4316, 0.7763, 0.1443, 0.7511, 0.1229, 0.7516, 0.08347, 0.7579, 0.1386, 0.9668, 0.4966, 1.0, 0.5234, 0.1874, 0.1122, 0.2068, 0.1322, 0.2534, 0.1322, 0.2977, 0.07808, 0.2903, 0.07435, 0.8296, 0.5983, 0.6719, 0.321, 0.5679, 0.3528, 0.5375, 0.3739, 0.4621, 0.5637, 0.691, 0.7604, 0.7702, 0.7329, 0.2091, 0.0805, 0.1777, 0.1448, 0.1342, 0.1322, 0.1036, 0.1673, 0.104, 0.1318, 0.1075, 0.1293, 0.119, 0.6072, 0.06983, 0.4006, 0.3095, 0.388, 0.3298, 0.3974, 0.4021, 0.4867, 0.2682, 0.6552, 0.7763, 0.1443, 0.954, 0.4316, 0.9461, 0.4371, 0.8366, 0.3547, 0.8199, 0.3392, 0.6986, 0.1337, 0.6986, 0.1311, 0.6999, 0.1261, 0.6986, 0.1311, 0.6986, 0.1337, 0.6973, 0.1332, 0.2446, 0.0671, 0.4241, 0.00731, 0.5477, 0.0, 0.6999, 0.1261, 0.6986, 0.1311, 0.6973, 0.1332, 0.6733, 0.1403, 0.6148, 0.8682, 0.5049, 0.506, 0.662, 0.379, 0.8106, 0.3472, 0.8366, 0.3547, 0.9461, 0.4371, 0.979, 0.5154, 0.9656, 0.619, 0.6242, 0.8647, 0.02109, 0.3162, 0.1342, 0.1322, 0.1777, 0.1448, 0.3095, 0.388, 0.06983, 0.4006, 0.02008, 0.3866, 0.6733, 0.1403, 0.5868, 0.3508, 0.4828, 0.4045, 0.3298, 0.3974, 0.3095, 0.388, 0.1777, 0.1448, 0.2091, 0.0805, 0.2446, 0.0671, 0.4937, 0.9496, 0.3516, 0.9126, 0.2682, 0.6552, 0.4021, 0.4867, 0.4828, 0.4924, 0.5049, 0.506, 0.6148, 0.8682, 0.4828, 0.4045, 0.4828, 0.4924, 0.4021, 0.4867, 0.3298, 0.3974, 0.1596, 0.9179, 0.07865, 0.8061, 0.0531, 0.6468, 0.119, 0.6072, 0.2682, 0.6552, 0.3516, 0.9126, 0.7444, 0.07758, 0.7511, 0.1229, 0.7763, 0.1443, 0.6999, 0.1261, 0.5477, 0.0, 0.6301, 0.02782, 0.6878, 0.05201, 0.7444, 0.07758, 0.7516, 0.08347, 0.7511, 0.1229, 0.6878, 0.05201, 0.7424, 0.1053, 0.7579, 0.1386, 0.7516, 0.08347, 0.7444, 0.07758, 1.0, 0.5234, 0.9668, 0.4966, 0.8296, 0.5983, 0.7702, 0.7329, 0.8328, 0.8501, 0.8457, 0.836, 0.9689, 0.621, 0.8328, 0.8501, 0.564, 1.0, 0.4976, 0.9925, 0.4937, 0.9496, 0.6148, 0.8682, 0.6242, 0.8647, 0.8457, 0.836, 0.564, 1.0, 0.4352, 0.9886, 0.3288, 0.9782, 0.2479, 0.9694, 0.4976, 0.9925, 0.1596, 0.9179, 0.3516, 0.9126, 0.4937, 0.9496, 0.4976, 0.9925, 0.2479, 0.9694])
me_sphere_005.update()
me_sphere_006 = bpy.data.meshes.new('Sphere.006')
me_sphere_006.from_pydata([(-0.05397, -1.501, 0.8252), (0.7501, -1.909, 0.06375), (-0.0848, -1.941, -0.9814), (-0.05792, -2.092, -0.6676), (0.7135, -1.972, -0.08247), (-0.0336, -2.098, -0.6611), (-0.7757, -1.134, -1.008), (0.5568, -0.2569, -1.633), (-0.04615, -0.1931, -1.634), (0.1338, -0.1265, -1.389), (0.2575, -0.3438, -1.972), (-0.02604, -0.2175, -1.697), (0.5271, -0.8729, -1.982), (0.292, -0.4955, -2.085), (1.002, -1.054, -0.9), (0.9694, -1.266, -0.2971), (0.7968, -1.113, 0.06597), (-0.1723, -1.774, -1.194), (-0.3813, -1.504, -1.375), (-0.1493, -0.9386, -1.883), (-0.1219, -0.9305, -1.895), (-0.4261, -1.772, 0.61), (-0.8292, -1.333, -0.7392), (-0.8344, -1.282, -0.7619), (0.733, -1.83, -0.5153), (-0.06246, -1.21, 0.5639), (-0.2274, -0.4807, -0.5406), (-0.2451, -0.9246, 0.09857), (0.1208, -0.1843, -1.278), (0.575, -0.2388, -1.399), (-0.11, -0.3213, -0.8084), (0.1325, -0.1259, -1.379), (0.1955, -0.1355, -1.396), (0.4755, -0.1857, -1.455), (0.7049, -0.8617, -0.1192), (0.699, -0.3799, -1.166), (0.2185, -0.815, 0.07055), (-0.1187, -0.4063, -0.6178), (0.9921, -1.061, -0.986), (0.5826, -0.2714, -1.625), (0.5012, -0.6395, -2.04), (0.5367, -0.7545, -2.011), (1.001, -1.031, -0.9471), (0.7253, -0.3662, -1.303), (0.9423, -1.151, -1.166), (0.6161, -0.9106, -1.888), (0.6649, -0.2961, -1.423), (-0.1577, -0.3341, -0.8206), (-0.2582, -0.4542, -0.6297), (-0.1038, -0.2599, -1.431), (-0.06387, -0.1786, -1.428), (-0.6426, -1.325, -1.204), (-0.4253, -1.459, -1.382), (-0.6725, -1.179, -1.231), (-0.1993, -0.9228, -1.843), (-0.1607, -0.9409, -1.877), (-0.1601, -0.9434, -1.877), (-0.401, -1.457, -1.409), (-0.3724, -0.9554, -0.08445), (-0.8072, -1.163, -0.7121), (-0.573, -1.246, -0.08875), (-0.7266, -0.9144, -0.9028), (-0.7002, -0.8702, -0.9109), (-0.3548, -0.5494, -0.6411), (0.03337, -1.958, -0.9793), (0.06502, -1.974, -0.9544), (0.534, -0.8918, -1.97), (0.5034, -0.9578, -1.859), (0.1854, -1.045, -1.86), (-0.11, -1.772, -1.208), (0.3162, -1.871, -0.9722), (0.5614, -0.9892, -1.811), (0.1277, -2.276, 0.07814), (0.162, -2.28, 0.1335), (-0.4774, -2.061, 0.2523), (-0.4905, -2.055, 0.2679), (-0.4522, -2.024, 0.6028), (0.1033, -1.695, 0.9264), (0.3282, -1.805, 0.9189), (0.3441, -1.964, 0.8682), (0.07356, -2.171, 0.7645), (-0.1981, -2.085, 0.7579)], [], [(42, 14, 38), (65, 5, 3, 2, 64), (57, 18, 52), (74, 3, 5, 72), (80, 73, 4, 1, 79), (69, 64, 2, 17), (54, 55, 56, 57, 52, 51, 53), (32, 31, 28, 30, 37, 36, 34, 35, 29, 33), (33, 7, 10, 11, 8, 9, 32), (39, 40, 13, 10, 7), (79, 1, 15, 16, 78), (44, 45, 41, 40, 39, 46, 43, 42, 38), (51, 22, 23, 6, 53), (63, 58, 27, 26, 48), (25, 36, 37, 26, 27), (78, 16, 34, 36, 25, 0, 77), (9, 31, 32), (48, 26, 37, 30, 47), (50, 47, 30, 28), (70, 71, 45, 44, 24), (29, 35, 43, 46), (35, 34, 16, 15, 14, 42, 43), (64, 69, 68, 67, 66, 71, 70, 65), (33, 29, 46, 39, 7), (24, 44, 38, 14, 15, 1, 4), (8, 49, 50, 28, 31, 9), (58, 63, 62, 61, 59, 60), (68, 69, 17, 18, 57, 56, 19, 20), (19, 56, 55), (11, 10, 13, 20, 19, 55, 54), (75, 22, 51, 52, 18, 17, 2, 3, 74), (47, 50, 49, 62, 63, 48), (54, 53, 6, 61, 62, 49, 8, 11), (76, 21, 60, 59, 23, 22, 75), (6, 23, 59, 61), (0, 25, 27, 58, 60, 21), (12, 67, 68, 20, 13, 40, 41), (12, 66, 67), (41, 45, 71, 66, 12), (65, 70, 24, 4, 73, 72, 5), (73, 80, 81, 76, 75, 74, 72), (80, 79, 78, 77, 81), (0, 21, 76, 81, 77)])
_uv = me_sphere_006.uv_layers.new(name='UVMap')
_uv.uv.foreach_set('vector', [0.5393, 0.3582, 0.5375, 0.3739, 0.5679, 0.3528, 1.0, 0.5234, 0.9689, 0.621, 0.9656, 0.619, 0.979, 0.5154, 0.9966, 0.5154, 0.8199, 0.3392, 0.8366, 0.3547, 0.8106, 0.3472, 0.6242, 0.8647, 0.9656, 0.619, 0.9689, 0.621, 0.8457, 0.836, 0.564, 1.0, 0.8328, 0.8501, 0.7702, 0.7329, 0.691, 0.7604, 0.4352, 0.9886, 0.954, 0.4316, 0.9966, 0.5154, 0.979, 0.5154, 0.9461, 0.4371, 0.6733, 0.1403, 0.6973, 0.1332, 0.6986, 0.1337, 0.8199, 0.3392, 0.8106, 0.3472, 0.662, 0.379, 0.5868, 0.3508, 0.1195, 0.1272, 0.104, 0.1318, 0.1036, 0.1673, 0.01359, 0.3162, 0.0, 0.3788, 0.03553, 0.6108, 0.1588, 0.5557, 0.2211, 0.2109, 0.2068, 0.1322, 0.1874, 0.1122, 0.1874, 0.1122, 0.2903, 0.07435, 0.4241, 0.00731, 0.2446, 0.0671, 0.2091, 0.0805, 0.1075, 0.1293, 0.1195, 0.1272, 0.2977, 0.07808, 0.6301, 0.02782, 0.5477, 0.0, 0.4241, 0.00731, 0.2903, 0.07435, 0.4352, 0.9886, 0.691, 0.7604, 0.4621, 0.5637, 0.2479, 0.6395, 0.3288, 0.9782, 0.6719, 0.321, 0.7424, 0.1053, 0.6878, 0.05201, 0.6301, 0.02782, 0.2977, 0.07808, 0.2534, 0.1322, 0.2592, 0.1724, 0.5393, 0.3582, 0.5679, 0.3528, 0.662, 0.379, 0.5049, 0.506, 0.4828, 0.4924, 0.4828, 0.4045, 0.5868, 0.3508, 0.06983, 0.4006, 0.119, 0.6072, 0.0531, 0.6468, 0.008936, 0.413, 0.02008, 0.3866, 0.07865, 0.8061, 0.03553, 0.6108, 0.0, 0.3788, 0.008936, 0.413, 0.0531, 0.6468, 0.3288, 0.9782, 0.2479, 0.6395, 0.1588, 0.5557, 0.03553, 0.6108, 0.07865, 0.8061, 0.1596, 0.9179, 0.2479, 0.9694, 0.1075, 0.1293, 0.104, 0.1318, 0.1195, 0.1272, 0.02008, 0.3866, 0.008936, 0.413, 0.0, 0.3788, 0.01359, 0.3162, 0.02109, 0.3162, 0.1342, 0.1322, 0.02109, 0.3162, 0.01359, 0.3162, 0.1036, 0.1673, 0.9668, 0.4966, 0.7579, 0.1386, 0.7424, 0.1053, 0.6719, 0.321, 0.8296, 0.5983, 0.2068, 0.1322, 0.2211, 0.2109, 0.2592, 0.1724, 0.2534, 0.1322, 0.2211, 0.2109, 0.1588, 0.5557, 0.2479, 0.6395, 0.4621, 0.5637, 0.5375, 0.3739, 0.5393, 0.3582, 0.2592, 0.1724, 0.9966, 0.5154, 0.954, 0.4316, 0.7763, 0.1443, 0.7511, 0.1229, 0.7516, 0.08347, 0.7579, 0.1386, 0.9668, 0.4966, 1.0, 0.5234, 0.1874, 0.1122, 0.2068, 0.1322, 0.2534, 0.1322, 0.2977, 0.07808, 0.2903, 0.07435, 0.8296, 0.5983, 0.6719, 0.321, 0.5679, 0.3528, 0.5375, 0.3739, 0.4621, 0.5637, 0.691, 0.7604, 0.7702, 0.7329, 0.2091, 0.0805, 0.1777, 0.1448, 0.1342, 0.1322, 0.1036, 0.1673, 0.104, 0.1318, 0.1075, 0.1293, 0.119, 0.6072, 0.06983, 0.4006, 0.3095, 0.388, 0.3298, 0.3974, 0.4021, 0.4867, 0.2682, 0.6552, 0.7763, 0.1443, 0.954, 0.4316, 0.9461, 0.4371, 0.8366, 0.3547, 0.8199, 0.3392, 0.6986, 0.1337, 0.6986, 0.1311, 0.6999, 0.1261, 0.6986, 0.1311, 0.6986, 0.1337, 0.6973, 0.1332, 0.2446, 0.0671, 0.4241, 0.00731, 0.5477, 0.0, 0.6999, 0.1261, 0.6986, 0.1311, 0.6973, 0.1332, 0.6733, 0.1403, 0.6148, 0.8682, 0.5049, 0.506, 0.662, 0.379, 0.8106, 0.3472, 0.8366, 0.3547, 0.9461, 0.4371, 0.979, 0.5154, 0.9656, 0.619, 0.6242, 0.8647, 0.02109, 0.3162, 0.1342, 0.1322, 0.1777, 0.1448, 0.3095, 0.388, 0.06983, 0.4006, 0.02008, 0.3866, 0.6733, 0.1403, 0.5868, 0.3508, 0.4828, 0.4045, 0.3298, 0.3974, 0.3095, 0.388, 0.1777, 0.1448, 0.2091, 0.0805, 0.2446, 0.0671, 0.4937, 0.9496, 0.3516, 0.9126, 0.2682, 0.6552, 0.4021, 0.4867, 0.4828, 0.4924, 0.5049, 0.506, 0.6148, 0.8682, 0.4828, 0.4045, 0.4828, 0.4924, 0.4021, 0.4867, 0.3298, 0.3974, 0.1596, 0.9179, 0.07865, 0.8061, 0.0531, 0.6468, 0.119, 0.6072, 0.2682, 0.6552, 0.3516, 0.9126, 0.7444, 0.07758, 0.7511, 0.1229, 0.7763, 0.1443, 0.6999, 0.1261, 0.5477, 0.0, 0.6301, 0.02782, 0.6878, 0.05201, 0.7444, 0.07758, 0.7516, 0.08347, 0.7511, 0.1229, 0.6878, 0.05201, 0.7424, 0.1053, 0.7579, 0.1386, 0.7516, 0.08347, 0.7444, 0.07758, 1.0, 0.5234, 0.9668, 0.4966, 0.8296, 0.5983, 0.7702, 0.7329, 0.8328, 0.8501, 0.8457, 0.836, 0.9689, 0.621, 0.8328, 0.8501, 0.564, 1.0, 0.4976, 0.9925, 0.4937, 0.9496, 0.6148, 0.8682, 0.6242, 0.8647, 0.8457, 0.836, 0.564, 1.0, 0.4352, 0.9886, 0.3288, 0.9782, 0.2479, 0.9694, 0.4976, 0.9925, 0.1596, 0.9179, 0.3516, 0.9126, 0.4937, 0.9496, 0.4976, 0.9925, 0.2479, 0.9694])
me_sphere_006.update()
me_sphere_007 = bpy.data.meshes.new('Sphere.007')
me_sphere_007.from_pydata([(0.7919, -1.739, -0.2389), (1.344, -1.436, -0.7977), (1.243, -1.437, -1.58), (1.33, -1.568, -1.394), (1.391, -1.433, -0.9143), (1.34, -1.564, -1.389), (0.5012, -1.345, -1.475), (0.267, -0.4279, -1.636), (0.07062, -0.5949, -1.662), (0.04874, -0.5774, -1.467), (0.2809, -0.466, -1.907), (0.09813, -0.5809, -1.709), (0.7231, -0.5768, -2.007), (0.406, -0.4823, -2.014), (0.8818, -0.7804, -1.268), (0.9743, -1.03, -0.8979), (0.7934, -1.123, -0.6264), (1.12, -1.345, -1.698), (0.8915, -1.262, -1.78), (0.5917, -0.842, -1.996), (0.5938, -0.8272, -2.001), (0.9071, -1.901, -0.4683), (0.6066, -1.508, -1.334), (0.5708, -1.484, -1.339), (1.331, -1.259, -1.182), (0.6052, -1.563, -0.3587), (0.1391, -1.049, -0.9791), (0.396, -1.39, -0.632), (0.07729, -0.6327, -1.403), (0.2396, -0.4774, -1.469), (0.07777, -0.8813, -1.123), (0.04723, -0.5802, -1.46), (0.07123, -0.5594, -1.47), (0.1817, -0.4741, -1.503), (0.6077, -1.008, -0.7075), (0.3513, -0.5527, -1.329), (0.4372, -1.195, -0.5983), (0.1201, -0.9664, -1.01), (0.8912, -0.7633, -1.329), (0.283, -0.4274, -1.631), (0.5565, -0.4819, -2.0), (0.6442, -0.5217, -2.002), (0.8689, -0.7595, -1.295), (0.3595, -0.5029, -1.42), (0.957, -0.7654, -1.475), (0.7644, -0.5875, -1.945), (0.3045, -0.464, -1.491), (0.07587, -0.898, -1.137), (0.1199, -1.025, -1.037), (0.08681, -0.6917, -1.539), (0.03915, -0.6493, -1.518), (0.6854, -1.323, -1.641), (0.8495, -1.257, -1.778), (0.5774, -1.27, -1.631), (0.5647, -0.8624, -1.969), (0.5901, -0.848, -1.994), (0.5919, -0.8488, -1.994), (0.8564, -1.242, -1.795), (0.4008, -1.394, -0.7731), (0.4893, -1.444, -1.278), (0.556, -1.566, -0.85), (0.3498, -1.275, -1.353), (0.3259, -1.248, -1.347), (0.1639, -1.089, -1.071), (1.284, -1.406, -1.575), (1.301, -1.409, -1.559), (0.7372, -0.585, -2.002), (0.7671, -0.6487, -1.942), (0.749, -0.782, -1.981), (1.135, -1.321, -1.703), (1.293, -1.286, -1.533), (0.7999, -0.6548, -1.912), (1.446, -1.775, -0.9054), (1.453, -1.78, -0.8657), (1.128, -1.932, -0.7794), (1.119, -1.938, -0.7682), (1.08, -2.003, -0.528), (0.96, -1.788, -0.1994), (1.095, -1.756, -0.213), (1.215, -1.798, -0.2803), (1.302, -1.934, -0.4129), (1.174, -1.986, -0.4172)], [], [(42, 14, 38), (65, 5, 3, 2, 64), (57, 18, 52), (74, 3, 5, 72), (80, 73, 4, 1, 79), (69, 64, 2, 17), (54, 55, 56, 57, 52, 51, 53), (32, 31, 28, 30, 37, 36, 34, 35, 29, 33), (33, 7, 10, 11, 8, 9, 32), (39, 40, 13, 10, 7), (79, 1, 15, 16, 78), (44, 45, 41, 40, 39, 46, 43, 42, 38), (51, 22, 23, 6, 53), (63, 58, 27, 26, 48), (25, 36, 37, 26, 27), (78, 16, 34, 36, 25, 0, 77), (9, 31, 32), (48, 26, 37, 30, 47), (50, 47, 30, 28), (70, 71, 45, 44, 24), (29, 35, 43, 46), (35, 34, 16, 15, 14, 42, 43), (64, 69, 68, 67, 66, 71, 70, 65), (33, 29, 46, 39, 7), (24, 44, 38, 14, 15, 1, 4), (8, 49, 50, 28, 31, 9), (58, 63, 62, 61, 59, 60), (68, 69, 17, 18, 57, 56, 19, 20), (19, 56, 55), (11, 10, 13, 20, 19, 55, 54), (75, 22, 51, 52, 18, 17, 2, 3, 74), (47, 50, 49, 62, 63, 48), (54, 53, 6, 61, 62, 49, 8, 11), (76, 21, 60, 59, 23, 22, 75), (6, 23, 59, 61), (0, 25, 27, 58, 60, 21), (12, 67, 68, 20, 13, 40, 41), (12, 66, 67), (41, 45, 71, 66, 12), (65, 70, 24, 4, 73, 72, 5), (73, 80, 81, 76, 75, 74, 72), (80, 79, 78, 77, 81), (0, 21, 76, 81, 77)])
_uv = me_sphere_007.uv_layers.new(name='UVMap')
_uv.uv.foreach_set('vector', [0.5393, 0.3582, 0.5375, 0.3739, 0.5679, 0.3528, 1.0, 0.5234, 0.9689, 0.621, 0.9656, 0.619, 0.979, 0.5154, 0.9966, 0.5154, 0.8199, 0.3392, 0.8366, 0.3547, 0.8106, 0.3472, 0.6242, 0.8647, 0.9656, 0.619, 0.9689, 0.621, 0.8457, 0.836, 0.564, 1.0, 0.8328, 0.8501, 0.7702, 0.7329, 0.691, 0.7604, 0.4352, 0.9886, 0.954, 0.4316, 0.9966, 0.5154, 0.979, 0.5154, 0.9461, 0.4371, 0.6733, 0.1403, 0.6973, 0.1332, 0.6986, 0.1337, 0.8199, 0.3392, 0.8106, 0.3472, 0.662, 0.379, 0.5868, 0.3508, 0.1195, 0.1272, 0.104, 0.1318, 0.1036, 0.1673, 0.01359, 0.3162, 0.0, 0.3788, 0.03553, 0.6108, 0.1588, 0.5557, 0.2211, 0.2109, 0.2068, 0.1322, 0.1874, 0.1122, 0.1874, 0.1122, 0.2903, 0.07435, 0.4241, 0.00731, 0.2446, 0.0671, 0.2091, 0.0805, 0.1075, 0.1293, 0.1195, 0.1272, 0.2977, 0.07808, 0.6301, 0.02782, 0.5477, 0.0, 0.4241, 0.00731, 0.2903, 0.07435, 0.4352, 0.9886, 0.691, 0.7604, 0.4621, 0.5637, 0.2479, 0.6395, 0.3288, 0.9782, 0.6719, 0.321, 0.7424, 0.1053, 0.6878, 0.05201, 0.6301, 0.02782, 0.2977, 0.07808, 0.2534, 0.1322, 0.2592, 0.1724, 0.5393, 0.3582, 0.5679, 0.3528, 0.662, 0.379, 0.5049, 0.506, 0.4828, 0.4924, 0.4828, 0.4045, 0.5868, 0.3508, 0.06983, 0.4006, 0.119, 0.6072, 0.0531, 0.6468, 0.008936, 0.413, 0.02008, 0.3866, 0.07865, 0.8061, 0.03553, 0.6108, 0.0, 0.3788, 0.008936, 0.413, 0.0531, 0.6468, 0.3288, 0.9782, 0.2479, 0.6395, 0.1588, 0.5557, 0.03553, 0.6108, 0.07865, 0.8061, 0.1596, 0.9179, 0.2479, 0.9694, 0.1075, 0.1293, 0.104, 0.1318, 0.1195, 0.1272, 0.02008, 0.3866, 0.008936, 0.413, 0.0, 0.3788, 0.01359, 0.3162, 0.02109, 0.3162, 0.1342, 0.1322, 0.02109, 0.3162, 0.01359, 0.3162, 0.1036, 0.1673, 0.9668, 0.4966, 0.7579, 0.1386, 0.7424, 0.1053, 0.6719, 0.321, 0.8296, 0.5983, 0.2068, 0.1322, 0.2211, 0.2109, 0.2592, 0.1724, 0.2534, 0.1322, 0.2211, 0.2109, 0.1588, 0.5557, 0.2479, 0.6395, 0.4621, 0.5637, 0.5375, 0.3739, 0.5393, 0.3582, 0.2592, 0.1724, 0.9966, 0.5154, 0.954, 0.4316, 0.7763, 0.1443, 0.7511, 0.1229, 0.7516, 0.08347, 0.7579, 0.1386, 0.9668, 0.4966, 1.0, 0.5234, 0.1874, 0.1122, 0.2068, 0.1322, 0.2534, 0.1322, 0.2977, 0.07808, 0.2903, 0.07435, 0.8296, 0.5983, 0.6719, 0.321, 0.5679, 0.3528, 0.5375, 0.3739, 0.4621, 0.5637, 0.691, 0.7604, 0.7702, 0.7329, 0.2091, 0.0805, 0.1777, 0.1448, 0.1342, 0.1322, 0.1036, 0.1673, 0.104, 0.1318, 0.1075, 0.1293, 0.119, 0.6072, 0.06983, 0.4006, 0.3095, 0.388, 0.3298, 0.3974, 0.4021, 0.4867, 0.2682, 0.6552, 0.7763, 0.1443, 0.954, 0.4316, 0.9461, 0.4371, 0.8366, 0.3547, 0.8199, 0.3392, 0.6986, 0.1337, 0.6986, 0.1311, 0.6999, 0.1261, 0.6986, 0.1311, 0.6986, 0.1337, 0.6973, 0.1332, 0.2446, 0.0671, 0.4241, 0.00731, 0.5477, 0.0, 0.6999, 0.1261, 0.6986, 0.1311, 0.6973, 0.1332, 0.6733, 0.1403, 0.6148, 0.8682, 0.5049, 0.506, 0.662, 0.379, 0.8106, 0.3472, 0.8366, 0.3547, 0.9461, 0.4371, 0.979, 0.5154, 0.9656, 0.619, 0.6242, 0.8647, 0.02109, 0.3162, 0.1342, 0.1322, 0.1777, 0.1448, 0.3095, 0.388, 0.06983, 0.4006, 0.02008, 0.3866, 0.6733, 0.1403, 0.5868, 0.3508, 0.4828, 0.4045, 0.3298, 0.3974, 0.3095, 0.388, 0.1777, 0.1448, 0.2091, 0.0805, 0.2446, 0.0671, 0.4937, 0.9496, 0.3516, 0.9126, 0.2682, 0.6552, 0.4021, 0.4867, 0.4828, 0.4924, 0.5049, 0.506, 0.6148, 0.8682, 0.4828, 0.4045, 0.4828, 0.4924, 0.4021, 0.4867, 0.3298, 0.3974, 0.1596, 0.9179, 0.07865, 0.8061, 0.0531, 0.6468, 0.119, 0.6072, 0.2682, 0.6552, 0.3516, 0.9126, 0.7444, 0.07758, 0.7511, 0.1229, 0.7763, 0.1443, 0.6999, 0.1261, 0.5477, 0.0, 0.6301, 0.02782, 0.6878, 0.05201, 0.7444, 0.07758, 0.7516, 0.08347, 0.7511, 0.1229, 0.6878, 0.05201, 0.7424, 0.1053, 0.7579, 0.1386, 0.7516, 0.08347, 0.7444, 0.07758, 1.0, 0.5234, 0.9668, 0.4966, 0.8296, 0.5983, 0.7702, 0.7329, 0.8328, 0.8501, 0.8457, 0.836, 0.9689, 0.621, 0.8328, 0.8501, 0.564, 1.0, 0.4976, 0.9925, 0.4937, 0.9496, 0.6148, 0.8682, 0.6242, 0.8647, 0.8457, 0.836, 0.564, 1.0, 0.4352, 0.9886, 0.3288, 0.9782, 0.2479, 0.9694, 0.4976, 0.9925, 0.1596, 0.9179, 0.3516, 0.9126, 0.4937, 0.9496, 0.4976, 0.9925, 0.2479, 0.9694])
me_sphere_007.update()
me_sphere_008 = bpy.data.meshes.new('Sphere.008')
me_sphere_008.from_pydata([(0.7926, 1.248, 0.04951), (0.5923, 1.926, -0.3402), (1.116, 1.356, -0.939), (1.153, 1.429, -0.775), (0.6496, 1.921, -0.4228), (1.143, 1.447, -0.7707), (1.115, 0.61, -0.9524), (0.02696, 1.215, -1.197), (0.3216, 0.7819, -1.22), (0.1801, 0.8849, -1.079), (0.2474, 1.037, -1.395), (0.3258, 0.8032, -1.255), (0.3483, 1.4, -1.409), (0.3056, 1.11, -1.46), (0.1155, 1.797, -0.8141), (0.197, 1.854, -0.4999), (0.1984, 1.688, -0.3065), (1.097, 1.237, -1.05), (1.095, 1.001, -1.146), (0.7369, 0.9617, -1.387), (0.7191, 0.9774, -1.392), (1.13, 1.083, -0.09252), (1.221, 0.6441, -0.8178), (1.201, 0.6228, -0.8282), (0.5978, 1.881, -0.6489), (0.6769, 1.14, -0.07998), (0.4904, 0.7679, -0.6523), (0.6693, 0.9135, -0.3269), (0.2076, 0.8969, -1.022), (-0.004563, 1.224, -1.069), (0.3686, 0.791, -0.7849), (0.18, 0.8839, -1.074), (0.1515, 0.93, -1.08), (0.02754, 1.137, -1.102), (0.1417, 1.538, -0.4003), (-0.01905, 1.359, -0.944), (0.3708, 1.192, -0.3176), (0.4018, 0.816, -0.6863), (0.1288, 1.792, -0.861), (0.01934, 1.238, -1.192), (0.2573, 1.302, -1.432), (0.2899, 1.366, -1.419), (0.108, 1.788, -0.8386), (-0.03175, 1.371, -1.016), (0.2075, 1.787, -0.9632), (0.3126, 1.475, -1.356), (-0.02499, 1.305, -1.08), (0.4008, 0.7626, -0.7941), (0.4997, 0.7369, -0.7005), (0.3721, 0.7675, -1.117), (0.3128, 0.7672, -1.11), (1.143, 0.7635, -1.059), (1.098, 0.9554, -1.15), (1.093, 0.6934, -1.069), (0.7541, 0.9226, -1.367), (0.7437, 0.9547, -1.385), (0.7446, 0.9559, -1.385), (1.086, 0.971, -1.164), (0.7625, 0.835, -0.4319), (1.128, 0.6015, -0.7957), (1.005, 0.7965, -0.454), (0.9805, 0.5702, -0.8851), (0.9462, 0.5732, -0.8866), (0.5965, 0.7031, -0.7145), (1.06, 1.442, -0.9333), (1.049, 1.469, -0.9192), (0.3527, 1.411, -1.403), (0.3934, 1.414, -1.347), (0.6049, 1.226, -1.365), (1.064, 1.279, -1.055), (0.867, 1.606, -0.9139), (0.3741, 1.465, -1.32), (1.097, 1.626, -0.3736), (1.077, 1.652, -0.3425), (1.313, 1.142, -0.298), (1.316, 1.131, -0.2899), (1.262, 1.151, -0.1073), (0.7921, 1.422, 0.1032), (0.7225, 1.612, 0.1048), (0.7905, 1.677, 0.07213), (1.038, 1.561, -0.003221), (1.145, 1.346, -0.01528)], [], [(42, 14, 38), (65, 5, 3, 2, 64), (57, 18, 52), (74, 3, 5, 72), (80, 73, 4, 1, 79), (69, 64, 2, 17), (54, 55, 56, 57, 52, 51, 53), (32, 31, 28, 30, 37, 36, 34, 35, 29, 33), (33, 7, 10, 11, 8, 9, 32), (39, 40, 13, 10, 7), (79, 1, 15, 16, 78), (44, 45, 41, 40, 39, 46, 43, 42, 38), (51, 22, 23, 6, 53), (63, 58, 27, 26, 48), (25, 36, 37, 26, 27), (78, 16, 34, 36, 25, 0, 77), (9, 31, 32), (48, 26, 37, 30, 47), (50, 47, 30, 28), (70, 71, 45, 44, 24), (29, 35, 43, 46), (35, 34, 16, 15, 14, 42, 43), (64, 69, 68, 67, 66, 71, 70, 65), (33, 29, 46, 39, 7), (24, 44, 38, 14, 15, 1, 4), (8, 49, 50, 28, 31, 9), (58, 63, 62, 61, 59, 60), (68, 69, 17, 18, 57, 56, 19, 20), (19, 56, 55), (11, 10, 13, 20, 19, 55, 54), (75, 22, 51, 52, 18, 17, 2, 3, 74), (47, 50, 49, 62, 63, 48), (54, 53, 6, 61, 62, 49, 8, 11), (76, 21, 60, 59, 23, 22, 75), (6, 23, 59, 61), (0, 25, 27, 58, 60, 21), (12, 67, 68, 20, 13, 40, 41), (12, 66, 67), (41, 45, 71, 66, 12), (65, 70, 24, 4, 73, 72, 5), (73, 80, 81, 76, 75, 74, 72), (80, 79, 78, 77, 81), (0, 21, 76, 81, 77)])
_uv = me_sphere_008.uv_layers.new(name='UVMap')
_uv.uv.foreach_set('vector', [0.5393, 0.3582, 0.5375, 0.3739, 0.5679, 0.3528, 1.0, 0.5234, 0.9689, 0.621, 0.9656, 0.619, 0.979, 0.5154, 0.9966, 0.5154, 0.8199, 0.3392, 0.8366, 0.3547, 0.8106, 0.3472, 0.6242, 0.8647, 0.9656, 0.619, 0.9689, 0.621, 0.8457, 0.836, 0.564, 1.0, 0.8328, 0.8501, 0.7702, 0.7329, 0.691, 0.7604, 0.4352, 0.9886, 0.954, 0.4316, 0.9966, 0.5154, 0.979, 0.5154, 0.9461, 0.4371, 0.6733, 0.1403, 0.6973, 0.1332, 0.6986, 0.1337, 0.8199, 0.3392, 0.8106, 0.3472, 0.662, 0.379, 0.5868, 0.3508, 0.1195, 0.1272, 0.104, 0.1318, 0.1036, 0.1673, 0.01359, 0.3162, 0.0, 0.3788, 0.03553, 0.6108, 0.1588, 0.5557, 0.2211, 0.2109, 0.2068, 0.1322, 0.1874, 0.1122, 0.1874, 0.1122, 0.2903, 0.07435, 0.4241, 0.00731, 0.2446, 0.0671, 0.2091, 0.0805, 0.1075, 0.1293, 0.1195, 0.1272, 0.2977, 0.07808, 0.6301, 0.02782, 0.5477, 0.0, 0.4241, 0.00731, 0.2903, 0.07435, 0.4352, 0.9886, 0.691, 0.7604, 0.4621, 0.5637, 0.2479, 0.6395, 0.3288, 0.9782, 0.6719, 0.321, 0.7424, 0.1053, 0.6878, 0.05201, 0.6301, 0.02782, 0.2977, 0.07808, 0.2534, 0.1322, 0.2592, 0.1724, 0.5393, 0.3582, 0.5679, 0.3528, 0.662, 0.379, 0.5049, 0.506, 0.4828, 0.4924, 0.4828, 0.4045, 0.5868, 0.3508, 0.06983, 0.4006, 0.119, 0.6072, 0.0531, 0.6468, 0.008936, 0.413, 0.02008, 0.3866, 0.07865, 0.8061, 0.03553, 0.6108, 0.0, 0.3788, 0.008936, 0.413, 0.0531, 0.6468, 0.3288, 0.9782, 0.2479, 0.6395, 0.1588, 0.5557, 0.03553, 0.6108, 0.07865, 0.8061, 0.1596, 0.9179, 0.2479, 0.9694, 0.1075, 0.1293, 0.104, 0.1318, 0.1195, 0.1272, 0.02008, 0.3866, 0.008936, 0.413, 0.0, 0.3788, 0.01359, 0.3162, 0.02109, 0.3162, 0.1342, 0.1322, 0.02109, 0.3162, 0.01359, 0.3162, 0.1036, 0.1673, 0.9668, 0.4966, 0.7579, 0.1386, 0.7424, 0.1053, 0.6719, 0.321, 0.8296, 0.5983, 0.2068, 0.1322, 0.2211, 0.2109, 0.2592, 0.1724, 0.2534, 0.1322, 0.2211, 0.2109, 0.1588, 0.5557, 0.2479, 0.6395, 0.4621, 0.5637, 0.5375, 0.3739, 0.5393, 0.3582, 0.2592, 0.1724, 0.9966, 0.5154, 0.954, 0.4316, 0.7763, 0.1443, 0.7511, 0.1229, 0.7516, 0.08347, 0.7579, 0.1386, 0.9668, 0.4966, 1.0, 0.5234, 0.1874, 0.1122, 0.2068, 0.1322, 0.2534, 0.1322, 0.2977, 0.07808, 0.2903, 0.07435, 0.8296, 0.5983, 0.6719, 0.321, 0.5679, 0.3528, 0.5375, 0.3739, 0.4621, 0.5637, 0.691, 0.7604, 0.7702, 0.7329, 0.2091, 0.0805, 0.1777, 0.1448, 0.1342, 0.1322, 0.1036, 0.1673, 0.104, 0.1318, 0.1075, 0.1293, 0.119, 0.6072, 0.06983, 0.4006, 0.3095, 0.388, 0.3298, 0.3974, 0.4021, 0.4867, 0.2682, 0.6552, 0.7763, 0.1443, 0.954, 0.4316, 0.9461, 0.4371, 0.8366, 0.3547, 0.8199, 0.3392, 0.6986, 0.1337, 0.6986, 0.1311, 0.6999, 0.1261, 0.6986, 0.1311, 0.6986, 0.1337, 0.6973, 0.1332, 0.2446, 0.0671, 0.4241, 0.00731, 0.5477, 0.0, 0.6999, 0.1261, 0.6986, 0.1311, 0.6973, 0.1332, 0.6733, 0.1403, 0.6148, 0.8682, 0.5049, 0.506, 0.662, 0.379, 0.8106, 0.3472, 0.8366, 0.3547, 0.9461, 0.4371, 0.979, 0.5154, 0.9656, 0.619, 0.6242, 0.8647, 0.02109, 0.3162, 0.1342, 0.1322, 0.1777, 0.1448, 0.3095, 0.388, 0.06983, 0.4006, 0.02008, 0.3866, 0.6733, 0.1403, 0.5868, 0.3508, 0.4828, 0.4045, 0.3298, 0.3974, 0.3095, 0.388, 0.1777, 0.1448, 0.2091, 0.0805, 0.2446, 0.0671, 0.4937, 0.9496, 0.3516, 0.9126, 0.2682, 0.6552, 0.4021, 0.4867, 0.4828, 0.4924, 0.5049, 0.506, 0.6148, 0.8682, 0.4828, 0.4045, 0.4828, 0.4924, 0.4021, 0.4867, 0.3298, 0.3974, 0.1596, 0.9179, 0.07865, 0.8061, 0.0531, 0.6468, 0.119, 0.6072, 0.2682, 0.6552, 0.3516, 0.9126, 0.7444, 0.07758, 0.7511, 0.1229, 0.7763, 0.1443, 0.6999, 0.1261, 0.5477, 0.0, 0.6301, 0.02782, 0.6878, 0.05201, 0.7444, 0.07758, 0.7516, 0.08347, 0.7511, 0.1229, 0.6878, 0.05201, 0.7424, 0.1053, 0.7579, 0.1386, 0.7516, 0.08347, 0.7444, 0.07758, 1.0, 0.5234, 0.9668, 0.4966, 0.8296, 0.5983, 0.7702, 0.7329, 0.8328, 0.8501, 0.8457, 0.836, 0.9689, 0.621, 0.8328, 0.8501, 0.564, 1.0, 0.4976, 0.9925, 0.4937, 0.9496, 0.6148, 0.8682, 0.6242, 0.8647, 0.8457, 0.836, 0.564, 1.0, 0.4352, 0.9886, 0.3288, 0.9782, 0.2479, 0.9694, 0.4976, 0.9925, 0.1596, 0.9179, 0.3516, 0.9126, 0.4937, 0.9496, 0.4976, 0.9925, 0.2479, 0.9694])
me_sphere_008.update()
me_sphere_009 = bpy.data.meshes.new('Sphere.009')
me_sphere_009.from_pydata([(-0.8136, -1.2, 0.2358), (-0.4137, -1.664, -0.3553), (-0.9099, -1.473, -1.15), (-0.9403, -1.59, -0.9044), (-0.4496, -1.698, -0.4663), (-0.9273, -1.6, -0.8996), (-1.117, -0.7434, -1.179), (-0.05588, -0.4351, -1.701), (-0.4075, -0.2475, -1.694), (-0.2852, -0.2473, -1.509), (-0.2545, -0.4196, -1.956), (-0.4003, -0.2683, -1.743), (-0.2301, -0.8538, -1.956), (-0.2713, -0.5323, -2.041), (-0.01169, -1.11, -1.123), (-0.101, -1.261, -0.6519), (-0.1739, -1.119, -0.3722), (-0.9143, -1.332, -1.317), (-0.9664, -1.09, -1.459), (-0.6632, -0.7412, -1.868), (-0.644, -0.7418, -1.878), (-1.108, -1.298, 0.08113), (-1.209, -0.8745, -0.9655), (-1.198, -0.8368, -0.9841), (-0.3905, -1.596, -0.8043), (-0.7356, -0.9902, 0.02744), (-0.6186, -0.4232, -0.8401), (-0.7613, -0.7399, -0.3359), (-0.3109, -0.2865, -1.422), (-0.04506, -0.4304, -1.521), (-0.4986, -0.3351, -1.052), (-0.286, -0.2468, -1.502), (-0.2497, -0.2682, -1.515), (-0.09058, -0.3687, -1.564), (-0.1591, -0.9176, -0.5197), (-0.01188, -0.5622, -1.339), (-0.4482, -0.7726, -0.3669), (-0.5307, -0.3956, -0.9031), (-0.01754, -1.111, -1.189), (-0.04417, -0.4514, -1.695), (-0.1826, -0.6833, -2.006), (-0.1922, -0.7728, -1.981), (-0.005173, -1.093, -1.16), (0.01087, -0.5568, -1.446), (-0.06797, -1.16, -1.325), (-0.1877, -0.9028, -1.884), (-0.004794, -0.4914, -1.539), (-0.5309, -0.3326, -1.061), (-0.6284, -0.3959, -0.9091), (-0.4649, -0.2838, -1.535), (-0.419, -0.2363, -1.535), (-1.082, -0.9055, -1.327), (-0.9812, -1.048, -1.466), (-1.061, -0.7961, -1.351), (-0.6904, -0.7188, -1.837), (-0.6709, -0.7402, -1.863), (-0.6712, -0.742, -1.863), (-0.9653, -1.052, -1.487), (-0.8433, -0.7285, -0.4748), (-1.15, -0.7606, -0.9487), (-1.043, -0.8843, -0.4686), (-1.031, -0.6029, -1.103), (-1.003, -0.5781, -1.111), (-0.7125, -0.4395, -0.9144), (-0.8422, -1.513, -1.15), (-0.8276, -1.532, -1.131), (-0.2312, -0.8689, -1.946), (-0.2698, -0.9096, -1.859), (-0.4874, -0.8953, -1.853), (-0.8753, -1.345, -1.328), (-0.6463, -1.519, -1.15), (-0.2438, -0.9461, -1.822), (-0.8922, -1.775, -0.3267), (-0.8734, -1.786, -0.2843), (-1.209, -1.483, -0.188), (-1.215, -1.476, -0.1759), (-1.191, -1.469, 0.0816), (-0.7711, -1.375, 0.3161), (-0.6627, -1.505, 0.3095), (-0.6941, -1.619, 0.2736), (-0.9122, -1.699, 0.2022), (-1.055, -1.574, 0.1991)], [], [(42, 14, 38), (65, 5, 3, 2, 64), (57, 18, 52), (74, 3, 5, 72), (80, 73, 4, 1, 79), (69, 64, 2, 17), (54, 55, 56, 57, 52, 51, 53), (32, 31, 28, 30, 37, 36, 34, 35, 29, 33), (33, 7, 10, 11, 8, 9, 32), (39, 40, 13, 10, 7), (79, 1, 15, 16, 78), (44, 45, 41, 40, 39, 46, 43, 42, 38), (51, 22, 23, 6, 53), (63, 58, 27, 26, 48), (25, 36, 37, 26, 27), (78, 16, 34, 36, 25, 0, 77), (9, 31, 32), (48, 26, 37, 30, 47), (50, 47, 30, 28), (70, 71, 45, 44, 24), (29, 35, 43, 46), (35, 34, 16, 15, 14, 42, 43), (64, 69, 68, 67, 66, 71, 70, 65), (33, 29, 46, 39, 7), (24, 44, 38, 14, 15, 1, 4), (8, 49, 50, 28, 31, 9), (58, 63, 62, 61, 59, 60), (68, 69, 17, 18, 57, 56, 19, 20), (19, 56, 55), (11, 10, 13, 20, 19, 55, 54), (75, 22, 51, 52, 18, 17, 2, 3, 74), (47, 50, 49, 62, 63, 48), (54, 53, 6, 61, 62, 49, 8, 11), (76, 21, 60, 59, 23, 22, 75), (6, 23, 59, 61), (0, 25, 27, 58, 60, 21), (12, 67, 68, 20, 13, 40, 41), (12, 66, 67), (41, 45, 71, 66, 12), (65, 70, 24, 4, 73, 72, 5), (73, 80, 81, 76, 75, 74, 72), (80, 79, 78, 77, 81), (0, 21, 76, 81, 77)])
_uv = me_sphere_009.uv_layers.new(name='UVMap')
_uv.uv.foreach_set('vector', [0.5393, 0.3582, 0.5375, 0.3739, 0.5679, 0.3528, 1.0, 0.5234, 0.9689, 0.621, 0.9656, 0.619, 0.979, 0.5154, 0.9966, 0.5154, 0.8199, 0.3392, 0.8366, 0.3547, 0.8106, 0.3472, 0.6242, 0.8647, 0.9656, 0.619, 0.9689, 0.621, 0.8457, 0.836, 0.564, 1.0, 0.8328, 0.8501, 0.7702, 0.7329, 0.691, 0.7604, 0.4352, 0.9886, 0.954, 0.4316, 0.9966, 0.5154, 0.979, 0.5154, 0.9461, 0.4371, 0.6733, 0.1403, 0.6973, 0.1332, 0.6986, 0.1337, 0.8199, 0.3392, 0.8106, 0.3472, 0.662, 0.379, 0.5868, 0.3508, 0.1195, 0.1272, 0.104, 0.1318, 0.1036, 0.1673, 0.01359, 0.3162, 0.0, 0.3788, 0.03553, 0.6108, 0.1588, 0.5557, 0.2211, 0.2109, 0.2068, 0.1322, 0.1874, 0.1122, 0.1874, 0.1122, 0.2903, 0.07435, 0.4241, 0.00731, 0.2446, 0.0671, 0.2091, 0.0805, 0.1075, 0.1293, 0.1195, 0.1272, 0.2977, 0.07808, 0.6301, 0.02782, 0.5477, 0.0, 0.4241, 0.00731, 0.2903, 0.07435, 0.4352, 0.9886, 0.691, 0.7604, 0.4621, 0.5637, 0.2479, 0.6395, 0.3288, 0.9782, 0.6719, 0.321, 0.7424, 0.1053, 0.6878, 0.05201, 0.6301, 0.02782, 0.2977, 0.07808, 0.2534, 0.1322, 0.2592, 0.1724, 0.5393, 0.3582, 0.5679, 0.3528, 0.662, 0.379, 0.5049, 0.506, 0.4828, 0.4924, 0.4828, 0.4045, 0.5868, 0.3508, 0.06983, 0.4006, 0.119, 0.6072, 0.0531, 0.6468, 0.008936, 0.413, 0.02008, 0.3866, 0.07865, 0.8061, 0.03553, 0.6108, 0.0, 0.3788, 0.008936, 0.413, 0.0531, 0.6468, 0.3288, 0.9782, 0.2479, 0.6395, 0.1588, 0.5557, 0.03553, 0.6108, 0.07865, 0.8061, 0.1596, 0.9179, 0.2479, 0.9694, 0.1075, 0.1293, 0.104, 0.1318, 0.1195, 0.1272, 0.02008, 0.3866, 0.008936, 0.413, 0.0, 0.3788, 0.01359, 0.3162, 0.02109, 0.3162, 0.1342, 0.1322, 0.02109, 0.3162, 0.01359, 0.3162, 0.1036, 0.1673, 0.9668, 0.4966, 0.7579, 0.1386, 0.7424, 0.1053, 0.6719, 0.321, 0.8296, 0.5983, 0.2068, 0.1322, 0.2211, 0.2109, 0.2592, 0.1724, 0.2534, 0.1322, 0.2211, 0.2109, 0.1588, 0.5557, 0.2479, 0.6395, 0.4621, 0.5637, 0.5375, 0.3739, 0.5393, 0.3582, 0.2592, 0.1724, 0.9966, 0.5154, 0.954, 0.4316, 0.7763, 0.1443, 0.7511, 0.1229, 0.7516, 0.08347, 0.7579, 0.1386, 0.9668, 0.4966, 1.0, 0.5234, 0.1874, 0.1122, 0.2068, 0.1322, 0.2534, 0.1322, 0.2977, 0.07808, 0.2903, 0.07435, 0.8296, 0.5983, 0.6719, 0.321, 0.5679, 0.3528, 0.5375, 0.3739, 0.4621, 0.5637, 0.691, 0.7604, 0.7702, 0.7329, 0.2091, 0.0805, 0.1777, 0.1448, 0.1342, 0.1322, 0.1036, 0.1673, 0.104, 0.1318, 0.1075, 0.1293, 0.119, 0.6072, 0.06983, 0.4006, 0.3095, 0.388, 0.3298, 0.3974, 0.4021, 0.4867, 0.2682, 0.6552, 0.7763, 0.1443, 0.954, 0.4316, 0.9461, 0.4371, 0.8366, 0.3547, 0.8199, 0.3392, 0.6986, 0.1337, 0.6986, 0.1311, 0.6999, 0.1261, 0.6986, 0.1311, 0.6986, 0.1337, 0.6973, 0.1332, 0.2446, 0.0671, 0.4241, 0.00731, 0.5477, 0.0, 0.6999, 0.1261, 0.6986, 0.1311, 0.6973, 0.1332, 0.6733, 0.1403, 0.6148, 0.8682, 0.5049, 0.506, 0.662, 0.379, 0.8106, 0.3472, 0.8366, 0.3547, 0.9461, 0.4371, 0.979, 0.5154, 0.9656, 0.619, 0.6242, 0.8647, 0.02109, 0.3162, 0.1342, 0.1322, 0.1777, 0.1448, 0.3095, 0.388, 0.06983, 0.4006, 0.02008, 0.3866, 0.6733, 0.1403, 0.5868, 0.3508, 0.4828, 0.4045, 0.3298, 0.3974, 0.3095, 0.388, 0.1777, 0.1448, 0.2091, 0.0805, 0.2446, 0.0671, 0.4937, 0.9496, 0.3516, 0.9126, 0.2682, 0.6552, 0.4021, 0.4867, 0.4828, 0.4924, 0.5049, 0.506, 0.6148, 0.8682, 0.4828, 0.4045, 0.4828, 0.4924, 0.4021, 0.4867, 0.3298, 0.3974, 0.1596, 0.9179, 0.07865, 0.8061, 0.0531, 0.6468, 0.119, 0.6072, 0.2682, 0.6552, 0.3516, 0.9126, 0.7444, 0.07758, 0.7511, 0.1229, 0.7763, 0.1443, 0.6999, 0.1261, 0.5477, 0.0, 0.6301, 0.02782, 0.6878, 0.05201, 0.7444, 0.07758, 0.7516, 0.08347, 0.7511, 0.1229, 0.6878, 0.05201, 0.7424, 0.1053, 0.7579, 0.1386, 0.7516, 0.08347, 0.7444, 0.07758, 1.0, 0.5234, 0.9668, 0.4966, 0.8296, 0.5983, 0.7702, 0.7329, 0.8328, 0.8501, 0.8457, 0.836, 0.9689, 0.621, 0.8328, 0.8501, 0.564, 1.0, 0.4976, 0.9925, 0.4937, 0.9496, 0.6148, 0.8682, 0.6242, 0.8647, 0.8457, 0.836, 0.564, 1.0, 0.4352, 0.9886, 0.3288, 0.9782, 0.2479, 0.9694, 0.4976, 0.9925, 0.1596, 0.9179, 0.3516, 0.9126, 0.4937, 0.9496, 0.4976, 0.9925, 0.2479, 0.9694])
me_sphere_009.update()
me_sphere_010 = bpy.data.meshes.new('Sphere.010')
me_sphere_010.from_pydata([(-1.955, 1.324, -0.01165), (-2.305, 0.9965, -0.7339), (-1.734, 1.499, -1.376), (-1.913, 1.55, -1.181), (-2.29, 1.043, -0.8446), (-1.928, 1.538, -1.181), (-0.9917, 1.581, -1.163), (-0.8316, 0.404, -1.633), (-0.5628, 0.7415, -1.542), (-0.656, 0.6087, -1.38), (-0.6802, 0.6159, -1.851), (-0.5684, 0.7386, -1.595), (-1.089, 0.6725, -1.986), (-0.7529, 0.6564, -1.962), (-1.656, 0.4764, -1.307), (-1.922, 0.5925, -0.9089), (-1.86, 0.6385, -0.5997), (-1.549, 1.48, -1.487), (-1.264, 1.491, -1.541), (-0.8935, 1.109, -1.837), (-0.8963, 1.089, -1.847), (-1.914, 1.658, -0.1632), (-1.157, 1.7, -0.9978), (-1.119, 1.681, -1.004), (-2.103, 0.9659, -1.132), (-1.714, 1.204, -0.1464), (-0.942, 0.9857, -0.7869), (-1.358, 1.19, -0.4051), (-0.7134, 0.6421, -1.308), (-0.8885, 0.3888, -1.465), (-0.8253, 0.845, -0.9661), (-0.6577, 0.6094, -1.372), (-0.6832, 0.5751, -1.394), (-0.8049, 0.4261, -1.482), (-1.63, 0.587, -0.676), (-1.078, 0.3758, -1.339), (-1.465, 0.8639, -0.4675), (-0.9205, 0.8882, -0.8435), (-1.634, 0.4839, -1.369), (-0.8522, 0.3945, -1.633), (-0.9285, 0.5904, -1.984), (-1.017, 0.6172, -1.987), (-1.63, 0.4668, -1.337), (-1.045, 0.3523, -1.439), (-1.621, 0.5487, -1.506), (-1.17, 0.6357, -1.937), (-0.9502, 0.3579, -1.504), (-0.8113, 0.8789, -0.9707), (-0.8917, 0.9921, -0.8419), (-0.6317, 0.8068, -1.401), (-0.6004, 0.7491, -1.39), (-1.104, 1.577, -1.353), (-1.22, 1.499, -1.533), (-1.001, 1.534, -1.343), (-0.8753, 1.134, -1.799), (-0.892, 1.117, -1.832), (-0.8937, 1.118, -1.832), (-1.221, 1.483, -1.555), (-1.28, 1.277, -0.5244), (-1.072, 1.616, -0.9515), (-1.371, 1.518, -0.5515), (-0.9097, 1.462, -1.055), (-0.8921, 1.427, -1.057), (-0.9072, 1.09, -0.8538), (-1.79, 1.435, -1.393), (-1.818, 1.423, -1.382), (-1.106, 0.6764, -1.981), (-1.161, 0.7237, -1.91), (-1.09, 0.9519, -1.883), (-1.568, 1.441, -1.505), (-1.85, 1.228, -1.41), (-1.214, 0.7024, -1.889), (-2.284, 1.525, -0.7052), (-2.313, 1.507, -0.6708), (-1.971, 1.804, -0.4628), (-1.966, 1.809, -0.4488), (-2.049, 1.778, -0.2091), (-2.154, 1.311, 0.006011), (-2.302, 1.22, -0.04836), (-2.388, 1.276, -0.1145), (-2.378, 1.524, -0.1888), (-2.222, 1.652, -0.1426)], [], [(42, 14, 38), (65, 5, 3, 2, 64), (57, 18, 52), (74, 3, 5, 72), (80, 73, 4, 1, 79), (69, 64, 2, 17), (54, 55, 56, 57, 52, 51, 53), (32, 31, 28, 30, 37, 36, 34, 35, 29, 33), (33, 7, 10, 11, 8, 9, 32), (39, 40, 13, 10, 7), (79, 1, 15, 16, 78), (44, 45, 41, 40, 39, 46, 43, 42, 38), (51, 22, 23, 6, 53), (63, 58, 27, 26, 48), (25, 36, 37, 26, 27), (78, 16, 34, 36, 25, 0, 77), (9, 31, 32), (48, 26, 37, 30, 47), (50, 47, 30, 28), (70, 71, 45, 44, 24), (29, 35, 43, 46), (35, 34, 16, 15, 14, 42, 43), (64, 69, 68, 67, 66, 71, 70, 65), (33, 29, 46, 39, 7), (24, 44, 38, 14, 15, 1, 4), (8, 49, 50, 28, 31, 9), (58, 63, 62, 61, 59, 60), (68, 69, 17, 18, 57, 56, 19, 20), (19, 56, 55), (11, 10, 13, 20, 19, 55, 54), (75, 22, 51, 52, 18, 17, 2, 3, 74), (47, 50, 49, 62, 63, 48), (54, 53, 6, 61, 62, 49, 8, 11), (76, 21, 60, 59, 23, 22, 75), (6, 23, 59, 61), (0, 25, 27, 58, 60, 21), (12, 67, 68, 20, 13, 40, 41), (12, 66, 67), (41, 45, 71, 66, 12), (65, 70, 24, 4, 73, 72, 5), (73, 80, 81, 76, 75, 74, 72), (80, 79, 78, 77, 81), (0, 21, 76, 81, 77)])
_uv = me_sphere_010.uv_layers.new(name='UVMap')
_uv.uv.foreach_set('vector', [0.5393, 0.3582, 0.5375, 0.3739, 0.5679, 0.3528, 1.0, 0.5234, 0.9689, 0.621, 0.9656, 0.619, 0.979, 0.5154, 0.9966, 0.5154, 0.8199, 0.3392, 0.8366, 0.3547, 0.8106, 0.3472, 0.6242, 0.8647, 0.9656, 0.619, 0.9689, 0.621, 0.8457, 0.836, 0.564, 1.0, 0.8328, 0.8501, 0.7702, 0.7329, 0.691, 0.7604, 0.4352, 0.9886, 0.954, 0.4316, 0.9966, 0.5154, 0.979, 0.5154, 0.9461, 0.4371, 0.6733, 0.1403, 0.6973, 0.1332, 0.6986, 0.1337, 0.8199, 0.3392, 0.8106, 0.3472, 0.662, 0.379, 0.5868, 0.3508, 0.1195, 0.1272, 0.104, 0.1318, 0.1036, 0.1673, 0.01359, 0.3162, 0.0, 0.3788, 0.03553, 0.6108, 0.1588, 0.5557, 0.2211, 0.2109, 0.2068, 0.1322, 0.1874, 0.1122, 0.1874, 0.1122, 0.2903, 0.07435, 0.4241, 0.00731, 0.2446, 0.0671, 0.2091, 0.0805, 0.1075, 0.1293, 0.1195, 0.1272, 0.2977, 0.07808, 0.6301, 0.02782, 0.5477, 0.0, 0.4241, 0.00731, 0.2903, 0.07435, 0.4352, 0.9886, 0.691, 0.7604, 0.4621, 0.5637, 0.2479, 0.6395, 0.3288, 0.9782, 0.6719, 0.321, 0.7424, 0.1053, 0.6878, 0.05201, 0.6301, 0.02782, 0.2977, 0.07808, 0.2534, 0.1322, 0.2592, 0.1724, 0.5393, 0.3582, 0.5679, 0.3528, 0.662, 0.379, 0.5049, 0.506, 0.4828, 0.4924, 0.4828, 0.4045, 0.5868, 0.3508, 0.06983, 0.4006, 0.119, 0.6072, 0.0531, 0.6468, 0.008936, 0.413, 0.02008, 0.3866, 0.07865, 0.8061, 0.03553, 0.6108, 0.0, 0.3788, 0.008936, 0.413, 0.0531, 0.6468, 0.3288, 0.9782, 0.2479, 0.6395, 0.1588, 0.5557, 0.03553, 0.6108, 0.07865, 0.8061, 0.1596, 0.9179, 0.2479, 0.9694, 0.1075, 0.1293, 0.104, 0.1318, 0.1195, 0.1272, 0.02008, 0.3866, 0.008936, 0.413, 0.0, 0.3788, 0.01359, 0.3162, 0.02109, 0.3162, 0.1342, 0.1322, 0.02109, 0.3162, 0.01359, 0.3162, 0.1036, 0.1673, 0.9668, 0.4966, 0.7579, 0.1386, 0.7424, 0.1053, 0.6719, 0.321, 0.8296, 0.5983, 0.2068, 0.1322, 0.2211, 0.2109, 0.2592, 0.1724, 0.2534, 0.1322, 0.2211, 0.2109, 0.1588, 0.5557, 0.2479, 0.6395, 0.4621, 0.5637, 0.5375, 0.3739, 0.5393, 0.3582, 0.2592, 0.1724, 0.9966, 0.5154, 0.954, 0.4316, 0.7763, 0.1443, 0.7511, 0.1229, 0.7516, 0.08347, 0.7579, 0.1386, 0.9668, 0.4966, 1.0, 0.5234, 0.1874, 0.1122, 0.2068, 0.1322, 0.2534, 0.1322, 0.2977, 0.07808, 0.2903, 0.07435, 0.8296, 0.5983, 0.6719, 0.321, 0.5679, 0.3528, 0.5375, 0.3739, 0.4621, 0.5637, 0.691, 0.7604, 0.7702, 0.7329, 0.2091, 0.0805, 0.1777, 0.1448, 0.1342, 0.1322, 0.1036, 0.1673, 0.104, 0.1318, 0.1075, 0.1293, 0.119, 0.6072, 0.06983, 0.4006, 0.3095, 0.388, 0.3298, 0.3974, 0.4021, 0.4867, 0.2682, 0.6552, 0.7763, 0.1443, 0.954, 0.4316, 0.9461, 0.4371, 0.8366, 0.3547, 0.8199, 0.3392, 0.6986, 0.1337, 0.6986, 0.1311, 0.6999, 0.1261, 0.6986, 0.1311, 0.6986, 0.1337, 0.6973, 0.1332, 0.2446, 0.0671, 0.4241, 0.00731, 0.5477, 0.0, 0.6999, 0.1261, 0.6986, 0.1311, 0.6973, 0.1332, 0.6733, 0.1403, 0.6148, 0.8682, 0.5049, 0.506, 0.662, 0.379, 0.8106, 0.3472, 0.8366, 0.3547, 0.9461, 0.4371, 0.979, 0.5154, 0.9656, 0.619, 0.6242, 0.8647, 0.02109, 0.3162, 0.1342, 0.1322, 0.1777, 0.1448, 0.3095, 0.388, 0.06983, 0.4006, 0.02008, 0.3866, 0.6733, 0.1403, 0.5868, 0.3508, 0.4828, 0.4045, 0.3298, 0.3974, 0.3095, 0.388, 0.1777, 0.1448, 0.2091, 0.0805, 0.2446, 0.0671, 0.4937, 0.9496, 0.3516, 0.9126, 0.2682, 0.6552, 0.4021, 0.4867, 0.4828, 0.4924, 0.5049, 0.506, 0.6148, 0.8682, 0.4828, 0.4045, 0.4828, 0.4924, 0.4021, 0.4867, 0.3298, 0.3974, 0.1596, 0.9179, 0.07865, 0.8061, 0.0531, 0.6468, 0.119, 0.6072, 0.2682, 0.6552, 0.3516, 0.9126, 0.7444, 0.07758, 0.7511, 0.1229, 0.7763, 0.1443, 0.6999, 0.1261, 0.5477, 0.0, 0.6301, 0.02782, 0.6878, 0.05201, 0.7444, 0.07758, 0.7516, 0.08347, 0.7511, 0.1229, 0.6878, 0.05201, 0.7424, 0.1053, 0.7579, 0.1386, 0.7516, 0.08347, 0.7444, 0.07758, 1.0, 0.5234, 0.9668, 0.4966, 0.8296, 0.5983, 0.7702, 0.7329, 0.8328, 0.8501, 0.8457, 0.836, 0.9689, 0.621, 0.8328, 0.8501, 0.564, 1.0, 0.4976, 0.9925, 0.4937, 0.9496, 0.6148, 0.8682, 0.6242, 0.8647, 0.8457, 0.836, 0.564, 1.0, 0.4352, 0.9886, 0.3288, 0.9782, 0.2479, 0.9694, 0.4976, 0.9925, 0.1596, 0.9179, 0.3516, 0.9126, 0.4937, 0.9496, 0.4976, 0.9925, 0.2479, 0.9694])
me_sphere_010.update()

# ---- objects
ob_sphere = bpy.data.objects.new('Sphere', me_sphere_001)
ob_sphere_001 = bpy.data.objects.new('Sphere.001', me_sphere_003)
ob_sphere_002 = bpy.data.objects.new('Sphere.002', me_sphere_004)
ob_sphere_003 = bpy.data.objects.new('Sphere.003', me_sphere_005)
ob_sphere_004 = bpy.data.objects.new('Sphere.004', me_sphere_006)
ob_sphere_005 = bpy.data.objects.new('Sphere.005', me_sphere_007)
ob_sphere_006 = bpy.data.objects.new('Sphere.006', me_sphere_008)
ob_sphere_007 = bpy.data.objects.new('Sphere.007', me_sphere_009)
ob_sphere_008 = bpy.data.objects.new('Sphere.008', me_sphere_010)

# ---- transforms, parenting, visibility, modifiers, constraints
ob_sphere.location = (0.0, 0.0, 0.0)
ob_sphere_001.location = (0.0, 0.0, 0.0)
ob_sphere_002.location = (0.0, 0.0, 0.0)
ob_sphere_003.location = (0.0, 0.0, 0.0)
ob_sphere_004.location = (0.0, 0.0, 0.0)
ob_sphere_005.location = (0.0, 0.0, 0.0)
ob_sphere_006.location = (0.0, 0.0, 0.0)
ob_sphere_007.location = (0.0, 0.0, 0.0)
ob_sphere_008.location = (0.0, 0.0, 0.0)

# ---- collection membership
col_collection.objects.link(ob_sphere)
col_collection.objects.link(ob_sphere_001)
col_collection.objects.link(ob_sphere_002)
col_collection.objects.link(ob_sphere_003)
col_collection.objects.link(ob_sphere_004)
col_collection.objects.link(ob_sphere_005)
col_collection.objects.link(ob_sphere_006)
col_collection.objects.link(ob_sphere_007)
col_collection.objects.link(ob_sphere_008)

# ---- scene / render settings (as saved in the file)
scene.frame_start = 1; scene.frame_end = 250; scene.frame_set(138)
scene.render.engine = 'BLENDER_EEVEE_NEXT'
scene.cycles.sampling_pattern = 'TABULATED_SOBOL'
scene.cycles.use_light_tree = False
scene.view_settings.view_transform = 'Filmic'
bpy.context.view_layer.update()

# ---- added for rendering (the .blend has no active camera and no usable light): camera, sun
cam_auto = bpy.data.cameras.new('AutoCamera')
cam_auto.lens = 50.0
cam_auto.sensor_width = 36.0
cam_auto.clip_end = 1000.0
ob_auto_camera = bpy.data.objects.new('AutoCamera', cam_auto)
scene.collection.objects.link(ob_auto_camera)
ob_auto_camera.location = (7.62406, -9.28191, 6.06509)
ob_auto_camera.rotation_euler = (1.09748, -7.21219e-08, 0.694738)
scene.camera = ob_auto_camera
light_auto_sun = bpy.data.lights.new('AutoSun', 'SUN')
light_auto_sun.energy = 3.0
light_auto_sun.angle = 0.0523599
ob_auto_sun = bpy.data.objects.new('AutoSun', light_auto_sun)
scene.collection.objects.link(ob_auto_sun)
ob_auto_sun.rotation_euler = (0.872665, 0.174533, 0.523599)
bpy.context.view_layer.update()
